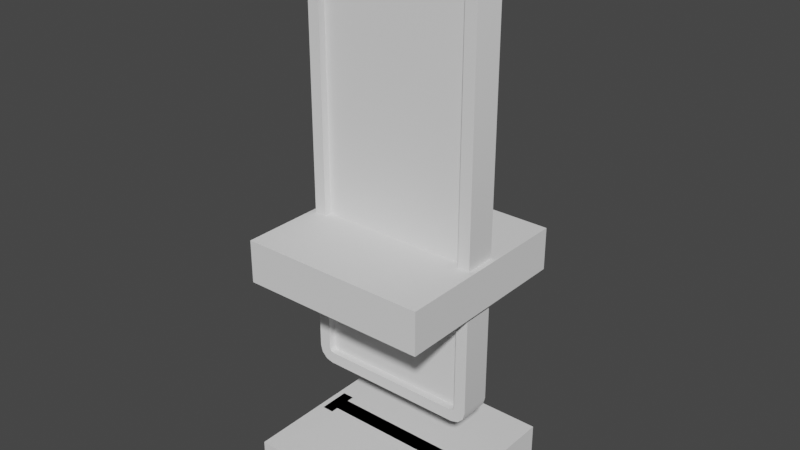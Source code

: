# Source: Grave_WIP.blend  (saved by Blender 3.3.6; exported with 4.5.12 LTS)
import bpy
from mathutils import Matrix  # noqa: F401  (used for matrix-valued properties, if any)

bpy.ops.wm.read_factory_settings(use_empty=True)
scene = bpy.context.scene
scene.name = 'Scene'

# ---- collections
col_collection = bpy.data.collections.new('Collection'); scene.collection.children.link(col_collection)

# ---- node groups
ng_auto_smooth = bpy.data.node_groups.new('Auto Smooth', 'GeometryNodeTree')
_s = ng_auto_smooth.interface.new_socket(name='Geometry', in_out='OUTPUT', socket_type='NodeSocketGeometry')
_s = ng_auto_smooth.interface.new_socket(name='Geometry', in_out='INPUT', socket_type='NodeSocketGeometry')
_s = ng_auto_smooth.interface.new_socket(name='Angle', in_out='INPUT', socket_type='NodeSocketFloat')
_s.subtype = 'ANGLE'
_s.min_value = 0.0
_s.max_value = 3.142
ng_auto_smooth.is_modifier = True
_N = ng_auto_smooth.nodes; _L = ng_auto_smooth.links
n0 = _N.new('NodeGroupOutput'); n0.name = 'Group Output'; n0.location = (480, -100)
n1 = _N.new('NodeGroupInput'); n1.name = 'Group Input'; n1.location = (-420, -300)
n2 = _N.new('NodeGroupInput'); n2.name = 'Group Input.001'; n2.location = (-60, -100)
n3 = _N.new('GeometryNodeSetShadeSmooth'); n3.name = 'Set Shade Smooth'; n3.location = (120, -100)
n3.domain = 'EDGE'
n4 = _N.new('GeometryNodeSetShadeSmooth'); n4.name = 'Set Shade Smooth.001'; n4.location = (300, -100)
n5 = _N.new('GeometryNodeInputMeshEdgeAngle'); n5.name = 'Edge Angle'; n5.location = (-420, -220)
n6 = _N.new('GeometryNodeInputEdgeSmooth'); n6.name = 'Is Edge Smooth'; n6.location = (-60, -160)
n7 = _N.new('GeometryNodeInputShadeSmooth'); n7.name = 'Is Face Smooth'; n7.location = (-240, -340)
n8 = _N.new('FunctionNodeBooleanMath'); n8.name = 'Boolean Math'; n8.location = (-60, -220)
n9 = _N.new('FunctionNodeCompare'); n9.name = 'Compare'; n9.location = (-240, -180)
n9.operation = 'LESS_EQUAL'
_L.new(n5.outputs[0], n9.inputs[0])
_L.new(n4.outputs[0], n0.inputs[0])
_L.new(n1.outputs[1], n9.inputs[1])
_L.new(n9.outputs[0], n8.inputs[0])
_L.new(n7.outputs[0], n8.inputs[1])
_L.new(n2.outputs[0], n3.inputs[0])
_L.new(n6.outputs[0], n3.inputs[1])
_L.new(n3.outputs[0], n4.inputs[0])
_L.new(n8.outputs[0], n3.inputs[2])
n0.is_active_output = True

# ---- world
world_world = bpy.data.worlds.new('World'); scene.world = world_world
world_world.use_nodes = True; world_world.node_tree.nodes.clear()
_N = world_world.node_tree.nodes; _L = world_world.node_tree.links
n0 = _N.new('ShaderNodeOutputWorld'); n0.name = 'World Output'; n0.location = (300, 300)
n1 = _N.new('ShaderNodeBackground'); n1.name = 'Background'; n1.location = (10, 300)
n1.inputs[0].default_value = (0.05088, 0.05088, 0.05088, 1.0)
_L.new(n1.outputs[0], n0.inputs[0])
n0.is_active_output = True
world_world.color = (0.05088, 0.05088, 0.05088)
world_world.use_sun_shadow = False
world_world.sun_shadow_jitter_overblur = 0.0

# ---- meshes
me_cube_001 = bpy.data.meshes.new('Cube.001')
me_cube_001.from_pydata([(-0.1702, -1.0, 1.389), (-0.8644, -1.0, 1.097), (-0.4639, -1.0, 1.36), (-0.6964, -1.0, 1.285), (-0.8264, -1.0, 1.19), (-0.8644, 1.0, 1.097), (-0.1702, 1.0, 1.389), (-0.8264, 1.0, 1.19), (-0.6964, 1.0, 1.285), (-0.4639, 1.0, 1.36), (0.8644, -1.0, 1.097), (0.1702, -1.0, 1.389), (0.8264, -1.0, 1.19), (0.6964, -1.0, 1.285), (0.4639, -1.0, 1.36), (0.1702, 1.0, 1.389), (0.8644, 1.0, 1.097), (0.4639, 1.0, 1.36), (0.6964, 1.0, 1.285), (0.8264, 1.0, 1.19), (-0.8644, -1.0, -1.0), (-0.814, -1.0, -1.051), (-0.8559, -1.0, -1.032), (-0.8457, -1.0, -1.042), (-0.814, 1.0, -1.051), (-0.8644, 1.0, -1.0), (-0.8457, 1.0, -1.042), (-0.8559, 1.0, -1.032), (0.814, -1.0, -1.051), (0.8644, -1.0, -1.0), (0.8457, -1.0, -1.042), (0.8559, -1.0, -1.032), (0.8644, 1.0, -1.0), (0.814, 1.0, -1.051), (0.8559, 1.0, -1.032), (0.8457, 1.0, -1.042), (-0.4918, -1.0, 1.494), (-0.1767, -1.0, 1.524), (-0.1767, 1.0, 1.524), (-0.4918, 1.0, 1.494), (-0.7589, -1.0, 1.407), (-0.7589, 1.0, 1.407), (-0.9373, -1.0, 1.277), (-0.9373, 1.0, 1.277), (-1.0, -1.0, 1.124), (-1.0, 1.0, 1.124), (0.4918, 1.0, 1.494), (0.1767, 1.0, 1.524), (0.1767, -1.0, 1.524), (0.4918, -1.0, 1.494), (0.7589, 1.0, 1.407), (0.7589, -1.0, 1.407), (0.9373, 1.0, 1.277), (0.9373, -1.0, 1.277), (1.0, 1.0, 1.124), (1.0, -1.0, 1.124), (-1.0, 1.0, -1.018), (-1.0, -1.0, -1.018), (1.0, -1.0, -1.018), (1.0, 1.0, -1.018), (-0.9159, 1.0, -1.164), (-0.8318, 1.0, -1.186), (-0.8318, -1.0, -1.186), (-0.9159, -1.0, -1.164), (-0.9775, 1.0, -1.102), (-0.9775, -1.0, -1.102), (0.9159, -1.0, -1.164), (0.8318, -1.0, -1.186), (0.8318, 1.0, -1.186), (0.9159, 1.0, -1.164), (0.9775, -1.0, -1.102), (0.9775, 1.0, -1.102), (-0.4639, -0.5144, 1.36), (-0.1702, -0.5144, 1.389), (-0.1702, 0.5144, 1.389), (-0.4639, 0.5144, 1.36), (-0.6964, -0.5144, 1.285), (-0.6964, 0.5144, 1.285), (-0.8264, -0.5144, 1.19), (-0.8264, 0.5144, 1.19), (-0.8644, -0.5144, 1.097), (-0.8644, 0.5144, 1.097), (0.4639, 0.5144, 1.36), (0.1702, 0.5144, 1.389), (0.1702, -0.5144, 1.389), (0.4639, -0.5144, 1.36), (0.6964, 0.5144, 1.285), (0.6964, -0.5144, 1.285), (0.8264, 0.5144, 1.19), (0.8264, -0.5144, 1.19), (0.8644, 0.5144, 1.097), (0.8644, -0.5144, 1.097), (-0.8644, 0.5144, -1.0), (-0.8644, -0.5144, -1.0), (0.8644, -0.5144, -1.0), (0.8644, 0.5144, -1.0), (-0.8457, 0.5144, -1.042), (-0.814, 0.5144, -1.051), (-0.814, -0.5144, -1.051), (-0.8457, -0.5144, -1.042), (-0.8559, 0.5144, -1.032), (-0.8559, -0.5144, -1.032), (0.8457, -0.5144, -1.042), (0.814, -0.5144, -1.051), (0.814, 0.5144, -1.051), (0.8457, 0.5144, -1.042), (0.8559, -0.5144, -1.032), (0.8559, 0.5144, -1.032)], [], [(3, 4, 78, 76), (57, 44, 45, 56), (1, 20, 93, 80), (47, 38, 37, 48), (61, 68, 67, 62), (37, 38, 39, 36), (36, 39, 41, 40), (40, 41, 43, 42), (42, 43, 45, 44), (47, 48, 49, 46), (46, 49, 51, 50), (50, 51, 53, 52), (52, 53, 55, 54), (61, 62, 63, 60), (60, 63, 65, 64), (64, 65, 57, 56), (67, 68, 69, 66), (66, 69, 71, 70), (70, 71, 59, 58), (59, 54, 55, 58), (2, 0, 37, 36), (6, 9, 39, 38), (3, 2, 36, 40), (9, 8, 41, 39), (4, 3, 40, 42), (8, 7, 43, 41), (1, 4, 42, 44), (7, 5, 45, 43), (17, 15, 47, 46), (11, 14, 49, 48), (18, 17, 46, 50), (14, 13, 51, 49), (19, 18, 50, 52), (13, 12, 53, 51), (16, 19, 52, 54), (12, 10, 55, 53), (5, 25, 56, 45), (20, 1, 44, 57), (15, 6, 38, 47), (0, 11, 48, 37), (10, 29, 58, 55), (32, 16, 54, 59), (26, 24, 61, 60), (21, 23, 63, 62), (27, 26, 60, 64), (23, 22, 65, 63), (25, 27, 64, 56), (22, 20, 57, 65), (30, 28, 67, 66), (33, 35, 69, 68), (31, 30, 66, 70), (35, 34, 71, 69), (29, 31, 70, 58), (34, 32, 59, 71), (24, 33, 68, 61), (28, 21, 62, 67), (92, 81, 79, 77, 75, 74, 83, 82, 86, 88, 90, 95, 107, 105, 104, 97, 96, 100), (94, 91, 89, 87, 85, 84, 73, 72, 76, 78, 80, 93, 101, 99, 98, 103, 102, 106), (34, 35, 105, 107), (6, 15, 83, 74), (7, 8, 77, 79), (31, 29, 94, 106), (11, 0, 73, 84), (4, 1, 80, 78), (32, 34, 107, 95), (29, 10, 91, 94), (5, 7, 79, 81), (33, 24, 97, 104), (16, 32, 95, 90), (15, 17, 82, 83), (21, 28, 103, 98), (24, 26, 96, 97), (14, 11, 84, 85), (23, 21, 98, 99), (17, 18, 86, 82), (26, 27, 100, 96), (13, 14, 85, 87), (22, 23, 99, 101), (18, 19, 88, 86), (27, 25, 92, 100), (12, 13, 87, 89), (0, 2, 72, 73), (20, 22, 101, 93), (19, 16, 90, 88), (9, 6, 74, 75), (28, 30, 102, 103), (10, 12, 89, 91), (2, 3, 76, 72), (35, 33, 104, 105), (25, 5, 81, 92), (8, 9, 75, 77), (30, 31, 106, 102)])
_uv = me_cube_001.uv_layers.new(name='UVMap')
_uv.uv.foreach_set('vector', [0.6168, 0.9621, 0.6166, 0.9783, 0.6166, 0.9783, 0.6168, 0.9621, 0.375, 0.0, 0.625, 0.0, 0.625, 0.25, 0.375, 0.25, 0.6129, 0.983, 0.3851, 0.983, 0.3851, 0.983, 0.6129, 0.983, 0.625, 0.3971, 0.625, 0.3529, 0.625, 0.3087, 0.625, 0.4413, 0.146, 0.5, 0.354, 0.5, 0.354, 0.75, 0.146, 0.75, 0.625, 0.3087, 0.625, 0.3529, 0.625, 0.3135, 0.625, 0.1906, 0.625, 0.1906, 0.625, 0.3135, 0.625, 0.26, 0.625, 0.0, 0.625, 0.0, 0.625, 0.26, 0.625, 0.2526, 0.625, 0.0, 0.625, 0.0, 0.625, 0.2526, 0.625, 0.25, 0.625, 0.0, 0.625, 0.3971, 0.625, 0.4413, 0.625, 0.5594, 0.625, 0.4365, 0.625, 0.4365, 0.625, 0.5594, 0.625, 0.75, 0.625, 0.49, 0.625, 0.49, 0.625, 0.75, 0.625, 0.75, 0.625, 0.4974, 0.625, 0.4974, 0.625, 0.75, 0.625, 0.75, 0.625, 0.5, 0.146, 0.5, 0.146, 0.75, 0.1355, 0.75, 0.1355, 0.5, 0.1355, 0.5, 0.1355, 0.75, 0.125, 0.75, 0.125, 0.5, 0.375, 0.25, 0.375, 0.0, 0.375, 0.0, 0.375, 0.25, 0.354, 0.75, 0.354, 0.5, 0.3645, 0.5, 0.3645, 0.75, 0.3645, 0.75, 0.3645, 0.5, 0.375, 0.5, 0.375, 0.75, 0.375, 0.75, 0.375, 0.5, 0.375, 0.5, 0.375, 0.75, 0.375, 0.5, 0.625, 0.5, 0.625, 0.75, 0.375, 0.75, 0.6163, 0.933, 0.6156, 0.8963, 0.625, 0.8971, 0.625, 0.9365, 0.6156, 0.3534, 0.6163, 0.3139, 0.625, 0.3135, 0.625, 0.3529, 0.6168, 0.9621, 0.6163, 0.933, 0.625, 0.9365, 0.625, 0.9699, 0.6163, 0.3139, 0.6168, 0.2774, 0.625, 0.26, 0.625, 0.3135, 0.6166, 0.9783, 0.6168, 0.9621, 0.625, 0.9699, 0.625, 0.9922, 0.6168, 0.2774, 0.6166, 0.2658, 0.625, 0.2526, 0.625, 0.26, 0.6129, 0.983, 0.6166, 0.9783, 0.625, 0.9922, 0.625, 1.0, 0.6166, 0.2658, 0.6129, 0.2641, 0.625, 0.25, 0.625, 0.2526, 0.6163, 0.4361, 0.6156, 0.3966, 0.625, 0.3971, 0.625, 0.4365, 0.6156, 0.8537, 0.6163, 0.817, 0.625, 0.8135, 0.625, 0.8529, 0.6168, 0.4726, 0.6163, 0.4361, 0.625, 0.4365, 0.625, 0.49, 0.6163, 0.817, 0.6168, 0.7879, 0.625, 0.7801, 0.625, 0.8135, 0.6166, 0.4842, 0.6168, 0.4726, 0.625, 0.49, 0.625, 0.4974, 0.6168, 0.7879, 0.6166, 0.7717, 0.625, 0.7578, 0.625, 0.7801, 0.6129, 0.4859, 0.6166, 0.4842, 0.625, 0.4974, 0.625, 0.5, 0.6166, 0.7717, 0.6129, 0.767, 0.625, 0.75, 0.625, 0.7578, 0.6129, 0.2641, 0.3851, 0.2669, 0.375, 0.25, 0.625, 0.25, 0.3851, 0.983, 0.6129, 0.983, 0.625, 1.0, 0.375, 1.0, 0.6156, 0.3966, 0.6156, 0.3534, 0.625, 0.3529, 0.625, 0.3971, 0.6156, 0.8963, 0.6156, 0.8537, 0.625, 0.8529, 0.625, 0.8971, 0.6129, 0.767, 0.3851, 0.767, 0.375, 0.75, 0.625, 0.75, 0.3851, 0.4831, 0.6129, 0.4859, 0.625, 0.5, 0.375, 0.5, 0.383, 0.2693, 0.3834, 0.2732, 0.375, 0.271, 0.375, 0.2605, 0.3834, 0.9767, 0.383, 0.9807, 0.375, 0.9895, 0.375, 0.979, 0.3833, 0.268, 0.383, 0.2693, 0.375, 0.2605, 0.375, 0.2528, 0.383, 0.9807, 0.3833, 0.982, 0.375, 0.9972, 0.375, 0.9895, 0.3851, 0.2669, 0.3833, 0.268, 0.375, 0.2528, 0.375, 0.25, 0.3833, 0.982, 0.3851, 0.983, 0.375, 1.0, 0.375, 0.9972, 0.383, 0.7693, 0.3834, 0.7733, 0.375, 0.771, 0.375, 0.7605, 0.3834, 0.4768, 0.383, 0.4807, 0.375, 0.4895, 0.375, 0.479, 0.3833, 0.768, 0.383, 0.7693, 0.375, 0.7605, 0.375, 0.7528, 0.383, 0.4807, 0.3833, 0.482, 0.375, 0.4972, 0.375, 0.4895, 0.3851, 0.767, 0.3833, 0.768, 0.375, 0.7528, 0.375, 0.75, 0.3833, 0.482, 0.3851, 0.4831, 0.375, 0.5, 0.375, 0.4972, 0.3834, 0.2732, 0.3834, 0.4768, 0.375, 0.479, 0.375, 0.271, 0.3834, 0.7733, 0.3834, 0.9767, 0.375, 0.979, 0.375, 0.771, 0.3851, 0.2669, 0.6129, 0.2641, 0.6166, 0.2658, 0.6168, 0.2774, 0.6163, 0.3139, 0.6156, 0.3534, 0.6156, 0.3966, 0.6163, 0.4361, 0.6168, 0.4726, 0.6166, 0.4842, 0.6129, 0.4859, 0.3851, 0.4831, 0.3833, 0.482, 0.383, 0.4807, 0.3834, 0.4768, 0.3834, 0.2732, 0.383, 0.2693, 0.3833, 0.268, 0.3851, 0.767, 0.6129, 0.767, 0.6166, 0.7717, 0.6168, 0.7879, 0.6163, 0.817, 0.6156, 0.8537, 0.6156, 0.8963, 0.6163, 0.933, 0.6168, 0.9621, 0.6166, 0.9783, 0.6129, 0.983, 0.3851, 0.983, 0.3833, 0.982, 0.383, 0.9807, 0.3834, 0.9767, 0.3834, 0.7733, 0.383, 0.7693, 0.3833, 0.768, 0.3833, 0.482, 0.383, 0.4807, 0.383, 0.4807, 0.3833, 0.482, 0.6156, 0.3534, 0.6156, 0.3966, 0.6156, 0.3966, 0.6156, 0.3534, 0.6166, 0.2658, 0.6168, 0.2774, 0.6168, 0.2774, 0.6166, 0.2658, 0.3833, 0.768, 0.3851, 0.767, 0.3851, 0.767, 0.3833, 0.768, 0.6156, 0.8537, 0.6156, 0.8963, 0.6156, 0.8963, 0.6156, 0.8537, 0.6166, 0.9783, 0.6129, 0.983, 0.6129, 0.983, 0.6166, 0.9783, 0.3851, 0.4831, 0.3833, 0.482, 0.3833, 0.482, 0.3851, 0.4831, 0.3851, 0.767, 0.6129, 0.767, 0.6129, 0.767, 0.3851, 0.767, 0.6129, 0.2641, 0.6166, 0.2658, 0.6166, 0.2658, 0.6129, 0.2641, 0.3834, 0.4768, 0.3834, 0.2732, 0.3834, 0.2732, 0.3834, 0.4768, 0.6129, 0.4859, 0.3851, 0.4831, 0.3851, 0.4831, 0.6129, 0.4859, 0.6156, 0.3966, 0.6163, 0.4361, 0.6163, 0.4361, 0.6156, 0.3966, 0.3834, 0.9767, 0.3834, 0.7733, 0.3834, 0.7733, 0.3834, 0.9767, 0.3834, 0.2732, 0.383, 0.2693, 0.383, 0.2693, 0.3834, 0.2732, 0.6163, 0.817, 0.6156, 0.8537, 0.6156, 0.8537, 0.6163, 0.817, 0.383, 0.9807, 0.3834, 0.9767, 0.3834, 0.9767, 0.383, 0.9807, 0.6163, 0.4361, 0.6168, 0.4726, 0.6168, 0.4726, 0.6163, 0.4361, 0.383, 0.2693, 0.3833, 0.268, 0.3833, 0.268, 0.383, 0.2693, 0.6168, 0.7879, 0.6163, 0.817, 0.6163, 0.817, 0.6168, 0.7879, 0.3833, 0.982, 0.383, 0.9807, 0.383, 0.9807, 0.3833, 0.982, 0.6168, 0.4726, 0.6166, 0.4842, 0.6166, 0.4842, 0.6168, 0.4726, 0.3833, 0.268, 0.3851, 0.2669, 0.3851, 0.2669, 0.3833, 0.268, 0.6166, 0.7717, 0.6168, 0.7879, 0.6168, 0.7879, 0.6166, 0.7717, 0.6156, 0.8963, 0.6163, 0.933, 0.6163, 0.933, 0.6156, 0.8963, 0.3851, 0.983, 0.3833, 0.982, 0.3833, 0.982, 0.3851, 0.983, 0.6166, 0.4842, 0.6129, 0.4859, 0.6129, 0.4859, 0.6166, 0.4842, 0.6163, 0.3139, 0.6156, 0.3534, 0.6156, 0.3534, 0.6163, 0.3139, 0.3834, 0.7733, 0.383, 0.7693, 0.383, 0.7693, 0.3834, 0.7733, 0.6129, 0.767, 0.6166, 0.7717, 0.6166, 0.7717, 0.6129, 0.767, 0.6163, 0.933, 0.6168, 0.9621, 0.6168, 0.9621, 0.6163, 0.933, 0.383, 0.4807, 0.3834, 0.4768, 0.3834, 0.4768, 0.383, 0.4807, 0.3851, 0.2669, 0.6129, 0.2641, 0.6129, 0.2641, 0.3851, 0.2669, 0.6168, 0.2774, 0.6163, 0.3139, 0.6163, 0.3139, 0.6168, 0.2774, 0.383, 0.7693, 0.3833, 0.768, 0.3833, 0.768, 0.383, 0.7693])
me_cube_001.update()
me_cube_002 = bpy.data.meshes.new('Cube.002')
me_cube_002.from_pydata([(-1.0, -1.0, -1.0), (-1.0, -1.0, 1.0), (-1.0, 1.0, -1.0), (-1.0, 1.0, 1.0), (1.0, -1.0, -1.0), (1.0, -1.0, 1.0), (1.0, 1.0, -1.0), (1.0, 1.0, 1.0)], [], [(0, 1, 3, 2), (2, 3, 7, 6), (6, 7, 5, 4), (4, 5, 1, 0), (2, 6, 4, 0), (7, 3, 1, 5)])
_uv = me_cube_002.uv_layers.new(name='UVMap')
_uv.uv.foreach_set('vector', [0.375, 0.0, 0.625, 0.0, 0.625, 0.25, 0.375, 0.25, 0.375, 0.25, 0.625, 0.25, 0.625, 0.5, 0.375, 0.5, 0.375, 0.5, 0.625, 0.5, 0.625, 0.75, 0.375, 0.75, 0.375, 0.75, 0.625, 0.75, 0.625, 1.0, 0.375, 1.0, 0.125, 0.5, 0.375, 0.5, 0.375, 0.75, 0.125, 0.75, 0.625, 0.5, 0.875, 0.5, 0.875, 0.75, 0.625, 0.75])
me_cube_002.update()
me_cube_003 = bpy.data.meshes.new('Cube.003')
me_cube_003.from_pydata([(-0.1702, -1.0, 4.615), (-0.8644, -1.0, 4.323), (-0.4639, -1.0, 4.587), (-0.6964, -1.0, 4.511), (-0.8264, -1.0, 4.416), (-0.8644, 1.0, 4.323), (-0.1702, 1.0, 4.615), (-0.8264, 1.0, 4.416), (-0.6964, 1.0, 4.511), (-0.4639, 1.0, 4.587), (0.8644, -1.0, 4.323), (0.1702, -1.0, 4.615), (0.8264, -1.0, 4.416), (0.6964, -1.0, 4.511), (0.4639, -1.0, 4.587), (0.1702, 1.0, 4.615), (0.8644, 1.0, 4.323), (0.4639, 1.0, 4.587), (0.6964, 1.0, 4.511), (0.8264, 1.0, 4.416), (-0.8644, -1.0, -0.08058), (-0.814, -1.0, -0.131), (-0.8559, -1.0, -0.1123), (-0.8457, -1.0, -0.1225), (-0.814, 1.0, -0.131), (-0.8644, 1.0, -0.08058), (-0.8457, 1.0, -0.1225), (-0.8559, 1.0, -0.1123), (0.814, -1.0, -0.131), (0.8644, -1.0, -0.08058), (0.8457, -1.0, -0.1225), (0.8559, -1.0, -0.1123), (0.8644, 1.0, -0.08058), (0.814, 1.0, -0.131), (0.8559, 1.0, -0.1123), (0.8457, 1.0, -0.1225), (-0.4918, -1.0, 4.72), (-0.1767, -1.0, 4.751), (-0.1767, 1.0, 4.751), (-0.4918, 1.0, 4.72), (-0.7589, -1.0, 4.633), (-0.7589, 1.0, 4.633), (-0.9373, -1.0, 4.503), (-0.9373, 1.0, 4.503), (-1.0, -1.0, 4.35), (-1.0, 1.0, 4.35), (0.4918, 1.0, 4.72), (0.1767, 1.0, 4.751), (0.1767, -1.0, 4.751), (0.4918, -1.0, 4.72), (0.7589, 1.0, 4.633), (0.7589, -1.0, 4.633), (0.9373, 1.0, 4.503), (0.9373, -1.0, 4.503), (1.0, 1.0, 4.35), (1.0, -1.0, 4.35), (-1.0, 1.0, -0.09843), (-1.0, -1.0, -0.09843), (1.0, -1.0, -0.09843), (1.0, 1.0, -0.09843), (-0.9159, 1.0, -0.2441), (-0.8318, 1.0, -0.2666), (-0.8318, -1.0, -0.2666), (-0.9159, -1.0, -0.2441), (-0.9775, 1.0, -0.1825), (-0.9775, -1.0, -0.1825), (0.9159, -1.0, -0.2441), (0.8318, -1.0, -0.2666), (0.8318, 1.0, -0.2666), (0.9159, 1.0, -0.2441), (0.9775, -1.0, -0.1825), (0.9775, 1.0, -0.1825), (-0.4639, -0.5303, 4.587), (-0.1702, -0.5303, 4.615), (-0.1702, 0.5303, 4.615), (-0.4639, 0.5303, 4.587), (-0.6964, -0.5303, 4.511), (-0.6964, 0.5303, 4.511), (-0.8264, -0.5303, 4.416), (-0.8264, 0.5303, 4.416), (-0.8644, -0.5303, 4.323), (-0.8644, 0.5303, 4.323), (0.4639, 0.5303, 4.587), (0.1702, 0.5303, 4.615), (0.1702, -0.5303, 4.615), (0.4639, -0.5303, 4.587), (0.6964, 0.5303, 4.511), (0.6964, -0.5303, 4.511), (0.8264, 0.5303, 4.416), (0.8264, -0.5303, 4.416), (0.8644, 0.5303, 4.323), (0.8644, -0.5303, 4.323), (-0.8644, 0.5303, -0.08058), (-0.8644, -0.5303, -0.08058), (0.8644, -0.5303, -0.08058), (0.8644, 0.5303, -0.08058), (-0.8457, 0.5303, -0.1225), (-0.814, 0.5303, -0.131), (-0.814, -0.5303, -0.131), (-0.8457, -0.5303, -0.1225), (-0.8559, 0.5303, -0.1123), (-0.8559, -0.5303, -0.1123), (0.8457, -0.5303, -0.1225), (0.814, -0.5303, -0.131), (0.814, 0.5303, -0.131), (0.8457, 0.5303, -0.1225), (0.8559, -0.5303, -0.1123), (0.8559, 0.5303, -0.1123)], [], [(3, 4, 78, 76), (57, 44, 45, 56), (1, 20, 93, 80), (47, 38, 37, 48), (61, 68, 67, 62), (37, 38, 39, 36), (36, 39, 41, 40), (40, 41, 43, 42), (42, 43, 45, 44), (47, 48, 49, 46), (46, 49, 51, 50), (50, 51, 53, 52), (52, 53, 55, 54), (61, 62, 63, 60), (60, 63, 65, 64), (64, 65, 57, 56), (67, 68, 69, 66), (66, 69, 71, 70), (70, 71, 59, 58), (59, 54, 55, 58), (2, 0, 37, 36), (6, 9, 39, 38), (3, 2, 36, 40), (9, 8, 41, 39), (4, 3, 40, 42), (8, 7, 43, 41), (1, 4, 42, 44), (7, 5, 45, 43), (17, 15, 47, 46), (11, 14, 49, 48), (18, 17, 46, 50), (14, 13, 51, 49), (19, 18, 50, 52), (13, 12, 53, 51), (16, 19, 52, 54), (12, 10, 55, 53), (5, 25, 56, 45), (20, 1, 44, 57), (15, 6, 38, 47), (0, 11, 48, 37), (10, 29, 58, 55), (32, 16, 54, 59), (26, 24, 61, 60), (21, 23, 63, 62), (27, 26, 60, 64), (23, 22, 65, 63), (25, 27, 64, 56), (22, 20, 57, 65), (30, 28, 67, 66), (33, 35, 69, 68), (31, 30, 66, 70), (35, 34, 71, 69), (29, 31, 70, 58), (34, 32, 59, 71), (24, 33, 68, 61), (28, 21, 62, 67), (92, 81, 79, 77, 75, 74, 83, 82, 86, 88, 90, 95, 107, 105, 104, 97, 96, 100), (94, 91, 89, 87, 85, 84, 73, 72, 76, 78, 80, 93, 101, 99, 98, 103, 102, 106), (34, 35, 105, 107), (6, 15, 83, 74), (7, 8, 77, 79), (31, 29, 94, 106), (11, 0, 73, 84), (4, 1, 80, 78), (32, 34, 107, 95), (29, 10, 91, 94), (5, 7, 79, 81), (33, 24, 97, 104), (16, 32, 95, 90), (15, 17, 82, 83), (21, 28, 103, 98), (24, 26, 96, 97), (14, 11, 84, 85), (23, 21, 98, 99), (17, 18, 86, 82), (26, 27, 100, 96), (13, 14, 85, 87), (22, 23, 99, 101), (18, 19, 88, 86), (27, 25, 92, 100), (12, 13, 87, 89), (0, 2, 72, 73), (20, 22, 101, 93), (19, 16, 90, 88), (9, 6, 74, 75), (28, 30, 102, 103), (10, 12, 89, 91), (2, 3, 76, 72), (35, 33, 104, 105), (25, 5, 81, 92), (8, 9, 75, 77), (30, 31, 106, 102)])
me_cube_003.polygons.foreach_set('use_smooth', [True] * 92)
_uv = me_cube_003.uv_layers.new(name='UVMap')
_uv.uv.foreach_set('vector', [0.6168, 0.9621, 0.6166, 0.9783, 0.6166, 0.9783, 0.6168, 0.9621, 0.375, 0.0, 0.625, 0.0, 0.625, 0.25, 0.375, 0.25, 0.6129, 0.983, 0.3851, 0.983, 0.3851, 0.983, 0.6129, 0.983, 0.625, 0.3971, 0.625, 0.3529, 0.625, 0.3087, 0.625, 0.4413, 0.146, 0.5, 0.354, 0.5, 0.354, 0.75, 0.146, 0.75, 0.625, 0.3087, 0.625, 0.3529, 0.625, 0.3135, 0.625, 0.1906, 0.625, 0.1906, 0.625, 0.3135, 0.625, 0.26, 0.625, 0.0, 0.625, 0.0, 0.625, 0.26, 0.625, 0.2526, 0.625, 0.0, 0.625, 0.0, 0.625, 0.2526, 0.625, 0.25, 0.625, 0.0, 0.625, 0.3971, 0.625, 0.4413, 0.625, 0.5594, 0.625, 0.4365, 0.625, 0.4365, 0.625, 0.5594, 0.625, 0.75, 0.625, 0.49, 0.625, 0.49, 0.625, 0.75, 0.625, 0.75, 0.625, 0.4974, 0.625, 0.4974, 0.625, 0.75, 0.625, 0.75, 0.625, 0.5, 0.146, 0.5, 0.146, 0.75, 0.1355, 0.75, 0.1355, 0.5, 0.1355, 0.5, 0.1355, 0.75, 0.125, 0.75, 0.125, 0.5, 0.375, 0.25, 0.375, 0.0, 0.375, 0.0, 0.375, 0.25, 0.354, 0.75, 0.354, 0.5, 0.3645, 0.5, 0.3645, 0.75, 0.3645, 0.75, 0.3645, 0.5, 0.375, 0.5, 0.375, 0.75, 0.375, 0.75, 0.375, 0.5, 0.375, 0.5, 0.375, 0.75, 0.375, 0.5, 0.625, 0.5, 0.625, 0.75, 0.375, 0.75, 0.6163, 0.933, 0.6156, 0.8963, 0.625, 0.8971, 0.625, 0.9365, 0.6156, 0.3534, 0.6163, 0.3139, 0.625, 0.3135, 0.625, 0.3529, 0.6168, 0.9621, 0.6163, 0.933, 0.625, 0.9365, 0.625, 0.9699, 0.6163, 0.3139, 0.6168, 0.2774, 0.625, 0.26, 0.625, 0.3135, 0.6166, 0.9783, 0.6168, 0.9621, 0.625, 0.9699, 0.625, 0.9922, 0.6168, 0.2774, 0.6166, 0.2658, 0.625, 0.2526, 0.625, 0.26, 0.6129, 0.983, 0.6166, 0.9783, 0.625, 0.9922, 0.625, 1.0, 0.6166, 0.2658, 0.6129, 0.2641, 0.625, 0.25, 0.625, 0.2526, 0.6163, 0.4361, 0.6156, 0.3966, 0.625, 0.3971, 0.625, 0.4365, 0.6156, 0.8537, 0.6163, 0.817, 0.625, 0.8135, 0.625, 0.8529, 0.6168, 0.4726, 0.6163, 0.4361, 0.625, 0.4365, 0.625, 0.49, 0.6163, 0.817, 0.6168, 0.7879, 0.625, 0.7801, 0.625, 0.8135, 0.6166, 0.4842, 0.6168, 0.4726, 0.625, 0.49, 0.625, 0.4974, 0.6168, 0.7879, 0.6166, 0.7717, 0.625, 0.7578, 0.625, 0.7801, 0.6129, 0.4859, 0.6166, 0.4842, 0.625, 0.4974, 0.625, 0.5, 0.6166, 0.7717, 0.6129, 0.767, 0.625, 0.75, 0.625, 0.7578, 0.6129, 0.2641, 0.3851, 0.2669, 0.375, 0.25, 0.625, 0.25, 0.3851, 0.983, 0.6129, 0.983, 0.625, 1.0, 0.375, 1.0, 0.6156, 0.3966, 0.6156, 0.3534, 0.625, 0.3529, 0.625, 0.3971, 0.6156, 0.8963, 0.6156, 0.8537, 0.625, 0.8529, 0.625, 0.8971, 0.6129, 0.767, 0.3851, 0.767, 0.375, 0.75, 0.625, 0.75, 0.3851, 0.4831, 0.6129, 0.4859, 0.625, 0.5, 0.375, 0.5, 0.383, 0.2693, 0.3834, 0.2732, 0.375, 0.271, 0.375, 0.2605, 0.3834, 0.9767, 0.383, 0.9807, 0.375, 0.9895, 0.375, 0.979, 0.3833, 0.268, 0.383, 0.2693, 0.375, 0.2605, 0.375, 0.2528, 0.383, 0.9807, 0.3833, 0.982, 0.375, 0.9972, 0.375, 0.9895, 0.3851, 0.2669, 0.3833, 0.268, 0.375, 0.2528, 0.375, 0.25, 0.3833, 0.982, 0.3851, 0.983, 0.375, 1.0, 0.375, 0.9972, 0.383, 0.7693, 0.3834, 0.7733, 0.375, 0.771, 0.375, 0.7605, 0.3834, 0.4768, 0.383, 0.4807, 0.375, 0.4895, 0.375, 0.479, 0.3833, 0.768, 0.383, 0.7693, 0.375, 0.7605, 0.375, 0.7528, 0.383, 0.4807, 0.3833, 0.482, 0.375, 0.4972, 0.375, 0.4895, 0.3851, 0.767, 0.3833, 0.768, 0.375, 0.7528, 0.375, 0.75, 0.3833, 0.482, 0.3851, 0.4831, 0.375, 0.5, 0.375, 0.4972, 0.3834, 0.2732, 0.3834, 0.4768, 0.375, 0.479, 0.375, 0.271, 0.3834, 0.7733, 0.3834, 0.9767, 0.375, 0.979, 0.375, 0.771, 0.3851, 0.2669, 0.6129, 0.2641, 0.6166, 0.2658, 0.6168, 0.2774, 0.6163, 0.3139, 0.6156, 0.3534, 0.6156, 0.3966, 0.6163, 0.4361, 0.6168, 0.4726, 0.6166, 0.4842, 0.6129, 0.4859, 0.3851, 0.4831, 0.3833, 0.482, 0.383, 0.4807, 0.3834, 0.4768, 0.3834, 0.2732, 0.383, 0.2693, 0.3833, 0.268, 0.3851, 0.767, 0.6129, 0.767, 0.6166, 0.7717, 0.6168, 0.7879, 0.6163, 0.817, 0.6156, 0.8537, 0.6156, 0.8963, 0.6163, 0.933, 0.6168, 0.9621, 0.6166, 0.9783, 0.6129, 0.983, 0.3851, 0.983, 0.3833, 0.982, 0.383, 0.9807, 0.3834, 0.9767, 0.3834, 0.7733, 0.383, 0.7693, 0.3833, 0.768, 0.3833, 0.482, 0.383, 0.4807, 0.383, 0.4807, 0.3833, 0.482, 0.6156, 0.3534, 0.6156, 0.3966, 0.6156, 0.3966, 0.6156, 0.3534, 0.6166, 0.2658, 0.6168, 0.2774, 0.6168, 0.2774, 0.6166, 0.2658, 0.3833, 0.768, 0.3851, 0.767, 0.3851, 0.767, 0.3833, 0.768, 0.6156, 0.8537, 0.6156, 0.8963, 0.6156, 0.8963, 0.6156, 0.8537, 0.6166, 0.9783, 0.6129, 0.983, 0.6129, 0.983, 0.6166, 0.9783, 0.3851, 0.4831, 0.3833, 0.482, 0.3833, 0.482, 0.3851, 0.4831, 0.3851, 0.767, 0.6129, 0.767, 0.6129, 0.767, 0.3851, 0.767, 0.6129, 0.2641, 0.6166, 0.2658, 0.6166, 0.2658, 0.6129, 0.2641, 0.3834, 0.4768, 0.3834, 0.2732, 0.3834, 0.2732, 0.3834, 0.4768, 0.6129, 0.4859, 0.3851, 0.4831, 0.3851, 0.4831, 0.6129, 0.4859, 0.6156, 0.3966, 0.6163, 0.4361, 0.6163, 0.4361, 0.6156, 0.3966, 0.3834, 0.9767, 0.3834, 0.7733, 0.3834, 0.7733, 0.3834, 0.9767, 0.3834, 0.2732, 0.383, 0.2693, 0.383, 0.2693, 0.3834, 0.2732, 0.6163, 0.817, 0.6156, 0.8537, 0.6156, 0.8537, 0.6163, 0.817, 0.383, 0.9807, 0.3834, 0.9767, 0.3834, 0.9767, 0.383, 0.9807, 0.6163, 0.4361, 0.6168, 0.4726, 0.6168, 0.4726, 0.6163, 0.4361, 0.383, 0.2693, 0.3833, 0.268, 0.3833, 0.268, 0.383, 0.2693, 0.6168, 0.7879, 0.6163, 0.817, 0.6163, 0.817, 0.6168, 0.7879, 0.3833, 0.982, 0.383, 0.9807, 0.383, 0.9807, 0.3833, 0.982, 0.6168, 0.4726, 0.6166, 0.4842, 0.6166, 0.4842, 0.6168, 0.4726, 0.3833, 0.268, 0.3851, 0.2669, 0.3851, 0.2669, 0.3833, 0.268, 0.6166, 0.7717, 0.6168, 0.7879, 0.6168, 0.7879, 0.6166, 0.7717, 0.6156, 0.8963, 0.6163, 0.933, 0.6163, 0.933, 0.6156, 0.8963, 0.3851, 0.983, 0.3833, 0.982, 0.3833, 0.982, 0.3851, 0.983, 0.6166, 0.4842, 0.6129, 0.4859, 0.6129, 0.4859, 0.6166, 0.4842, 0.6163, 0.3139, 0.6156, 0.3534, 0.6156, 0.3534, 0.6163, 0.3139, 0.3834, 0.7733, 0.383, 0.7693, 0.383, 0.7693, 0.3834, 0.7733, 0.6129, 0.767, 0.6166, 0.7717, 0.6166, 0.7717, 0.6129, 0.767, 0.6163, 0.933, 0.6168, 0.9621, 0.6168, 0.9621, 0.6163, 0.933, 0.383, 0.4807, 0.3834, 0.4768, 0.3834, 0.4768, 0.383, 0.4807, 0.3851, 0.2669, 0.6129, 0.2641, 0.6129, 0.2641, 0.3851, 0.2669, 0.6168, 0.2774, 0.6163, 0.3139, 0.6163, 0.3139, 0.6168, 0.2774, 0.383, 0.7693, 0.3833, 0.768, 0.3833, 0.768, 0.383, 0.7693])
me_cube_003.update()
me_cube_004 = bpy.data.meshes.new('Cube.004')
me_cube_004.from_pydata([(-0.1702, -1.0, 1.389), (-0.8644, -1.0, 1.097), (-0.4639, -1.0, 1.36), (-0.6964, -1.0, 1.285), (-0.8264, -1.0, 1.19), (-0.8644, 1.0, 1.097), (-0.1702, 1.0, 1.389), (-0.8264, 1.0, 1.19), (-0.6964, 1.0, 1.285), (-0.4639, 1.0, 1.36), (0.8644, -1.0, 1.097), (0.1702, -1.0, 1.389), (0.8264, -1.0, 1.19), (0.6964, -1.0, 1.285), (0.4639, -1.0, 1.36), (0.1702, 1.0, 1.389), (0.8644, 1.0, 1.097), (0.4639, 1.0, 1.36), (0.6964, 1.0, 1.285), (0.8264, 1.0, 1.19), (-0.8644, -1.0, -1.0), (-0.814, -1.0, -1.051), (-0.8559, -1.0, -1.032), (-0.8457, -1.0, -1.042), (-0.814, 1.0, -1.051), (-0.8644, 1.0, -1.0), (-0.8457, 1.0, -1.042), (-0.8559, 1.0, -1.032), (0.814, -1.0, -1.051), (0.8644, -1.0, -1.0), (0.8457, -1.0, -1.042), (0.8559, -1.0, -1.032), (0.8644, 1.0, -1.0), (0.814, 1.0, -1.051), (0.8559, 1.0, -1.032), (0.8457, 1.0, -1.042), (-0.4918, -1.0, 1.494), (-0.1767, -1.0, 1.524), (-0.1767, 1.0, 1.524), (-0.4918, 1.0, 1.494), (-0.7589, -1.0, 1.407), (-0.7589, 1.0, 1.407), (-0.9373, -1.0, 1.277), (-0.9373, 1.0, 1.277), (-1.0, -1.0, 1.124), (-1.0, 1.0, 1.124), (0.4918, 1.0, 1.494), (0.1767, 1.0, 1.524), (0.1767, -1.0, 1.524), (0.4918, -1.0, 1.494), (0.7589, 1.0, 1.407), (0.7589, -1.0, 1.407), (0.9373, 1.0, 1.277), (0.9373, -1.0, 1.277), (1.0, 1.0, 1.124), (1.0, -1.0, 1.124), (-1.0, 1.0, -1.018), (-1.0, -1.0, -1.018), (1.0, -1.0, -1.018), (1.0, 1.0, -1.018), (-0.9159, 1.0, -1.164), (-0.8318, 1.0, -1.186), (-0.8318, -1.0, -1.186), (-0.9159, -1.0, -1.164), (-0.9775, 1.0, -1.102), (-0.9775, -1.0, -1.102), (0.9159, -1.0, -1.164), (0.8318, -1.0, -1.186), (0.8318, 1.0, -1.186), (0.9159, 1.0, -1.164), (0.9775, -1.0, -1.102), (0.9775, 1.0, -1.102), (-0.4639, -0.5144, 1.36), (-0.1702, -0.5144, 1.389), (-0.1702, 0.5144, 1.389), (-0.4639, 0.5144, 1.36), (-0.6964, -0.5144, 1.285), (-0.6964, 0.5144, 1.285), (-0.8264, -0.5144, 1.19), (-0.8264, 0.5144, 1.19), (-0.8644, -0.5144, 1.097), (-0.8644, 0.5144, 1.097), (0.4639, 0.5144, 1.36), (0.1702, 0.5144, 1.389), (0.1702, -0.5144, 1.389), (0.4639, -0.5144, 1.36), (0.6964, 0.5144, 1.285), (0.6964, -0.5144, 1.285), (0.8264, 0.5144, 1.19), (0.8264, -0.5144, 1.19), (0.8644, 0.5144, 1.097), (0.8644, -0.5144, 1.097), (-0.8644, 0.5144, -1.0), (-0.8644, -0.5144, -1.0), (0.8644, -0.5144, -1.0), (0.8644, 0.5144, -1.0), (-0.8457, 0.5144, -1.042), (-0.814, 0.5144, -1.051), (-0.814, -0.5144, -1.051), (-0.8457, -0.5144, -1.042), (-0.8559, 0.5144, -1.032), (-0.8559, -0.5144, -1.032), (0.8457, -0.5144, -1.042), (0.814, -0.5144, -1.051), (0.814, 0.5144, -1.051), (0.8457, 0.5144, -1.042), (0.8559, -0.5144, -1.032), (0.8559, 0.5144, -1.032)], [], [(3, 4, 78, 76), (57, 44, 45, 56), (1, 20, 93, 80), (47, 38, 37, 48), (61, 68, 67, 62), (37, 38, 39, 36), (36, 39, 41, 40), (40, 41, 43, 42), (42, 43, 45, 44), (47, 48, 49, 46), (46, 49, 51, 50), (50, 51, 53, 52), (52, 53, 55, 54), (61, 62, 63, 60), (60, 63, 65, 64), (64, 65, 57, 56), (67, 68, 69, 66), (66, 69, 71, 70), (70, 71, 59, 58), (59, 54, 55, 58), (2, 0, 37, 36), (6, 9, 39, 38), (3, 2, 36, 40), (9, 8, 41, 39), (4, 3, 40, 42), (8, 7, 43, 41), (1, 4, 42, 44), (7, 5, 45, 43), (17, 15, 47, 46), (11, 14, 49, 48), (18, 17, 46, 50), (14, 13, 51, 49), (19, 18, 50, 52), (13, 12, 53, 51), (16, 19, 52, 54), (12, 10, 55, 53), (5, 25, 56, 45), (20, 1, 44, 57), (15, 6, 38, 47), (0, 11, 48, 37), (10, 29, 58, 55), (32, 16, 54, 59), (26, 24, 61, 60), (21, 23, 63, 62), (27, 26, 60, 64), (23, 22, 65, 63), (25, 27, 64, 56), (22, 20, 57, 65), (30, 28, 67, 66), (33, 35, 69, 68), (31, 30, 66, 70), (35, 34, 71, 69), (29, 31, 70, 58), (34, 32, 59, 71), (24, 33, 68, 61), (28, 21, 62, 67), (92, 81, 79, 77, 75, 74, 83, 82, 86, 88, 90, 95, 107, 105, 104, 97, 96, 100), (94, 91, 89, 87, 85, 84, 73, 72, 76, 78, 80, 93, 101, 99, 98, 103, 102, 106), (34, 35, 105, 107), (6, 15, 83, 74), (7, 8, 77, 79), (31, 29, 94, 106), (11, 0, 73, 84), (4, 1, 80, 78), (32, 34, 107, 95), (29, 10, 91, 94), (5, 7, 79, 81), (33, 24, 97, 104), (16, 32, 95, 90), (15, 17, 82, 83), (21, 28, 103, 98), (24, 26, 96, 97), (14, 11, 84, 85), (23, 21, 98, 99), (17, 18, 86, 82), (26, 27, 100, 96), (13, 14, 85, 87), (22, 23, 99, 101), (18, 19, 88, 86), (27, 25, 92, 100), (12, 13, 87, 89), (0, 2, 72, 73), (20, 22, 101, 93), (19, 16, 90, 88), (9, 6, 74, 75), (28, 30, 102, 103), (10, 12, 89, 91), (2, 3, 76, 72), (35, 33, 104, 105), (25, 5, 81, 92), (8, 9, 75, 77), (30, 31, 106, 102)])
_uv = me_cube_004.uv_layers.new(name='UVMap')
_uv.uv.foreach_set('vector', [0.6168, 0.9621, 0.6166, 0.9783, 0.6166, 0.9783, 0.6168, 0.9621, 0.375, 0.0, 0.625, 0.0, 0.625, 0.25, 0.375, 0.25, 0.6129, 0.983, 0.3851, 0.983, 0.3851, 0.983, 0.6129, 0.983, 0.625, 0.3971, 0.625, 0.3529, 0.625, 0.3087, 0.625, 0.4413, 0.146, 0.5, 0.354, 0.5, 0.354, 0.75, 0.146, 0.75, 0.625, 0.3087, 0.625, 0.3529, 0.625, 0.3135, 0.625, 0.1906, 0.625, 0.1906, 0.625, 0.3135, 0.625, 0.26, 0.625, 0.0, 0.625, 0.0, 0.625, 0.26, 0.625, 0.2526, 0.625, 0.0, 0.625, 0.0, 0.625, 0.2526, 0.625, 0.25, 0.625, 0.0, 0.625, 0.3971, 0.625, 0.4413, 0.625, 0.5594, 0.625, 0.4365, 0.625, 0.4365, 0.625, 0.5594, 0.625, 0.75, 0.625, 0.49, 0.625, 0.49, 0.625, 0.75, 0.625, 0.75, 0.625, 0.4974, 0.625, 0.4974, 0.625, 0.75, 0.625, 0.75, 0.625, 0.5, 0.146, 0.5, 0.146, 0.75, 0.1355, 0.75, 0.1355, 0.5, 0.1355, 0.5, 0.1355, 0.75, 0.125, 0.75, 0.125, 0.5, 0.375, 0.25, 0.375, 0.0, 0.375, 0.0, 0.375, 0.25, 0.354, 0.75, 0.354, 0.5, 0.3645, 0.5, 0.3645, 0.75, 0.3645, 0.75, 0.3645, 0.5, 0.375, 0.5, 0.375, 0.75, 0.375, 0.75, 0.375, 0.5, 0.375, 0.5, 0.375, 0.75, 0.375, 0.5, 0.625, 0.5, 0.625, 0.75, 0.375, 0.75, 0.6163, 0.933, 0.6156, 0.8963, 0.625, 0.8971, 0.625, 0.9365, 0.6156, 0.3534, 0.6163, 0.3139, 0.625, 0.3135, 0.625, 0.3529, 0.6168, 0.9621, 0.6163, 0.933, 0.625, 0.9365, 0.625, 0.9699, 0.6163, 0.3139, 0.6168, 0.2774, 0.625, 0.26, 0.625, 0.3135, 0.6166, 0.9783, 0.6168, 0.9621, 0.625, 0.9699, 0.625, 0.9922, 0.6168, 0.2774, 0.6166, 0.2658, 0.625, 0.2526, 0.625, 0.26, 0.6129, 0.983, 0.6166, 0.9783, 0.625, 0.9922, 0.625, 1.0, 0.6166, 0.2658, 0.6129, 0.2641, 0.625, 0.25, 0.625, 0.2526, 0.6163, 0.4361, 0.6156, 0.3966, 0.625, 0.3971, 0.625, 0.4365, 0.6156, 0.8537, 0.6163, 0.817, 0.625, 0.8135, 0.625, 0.8529, 0.6168, 0.4726, 0.6163, 0.4361, 0.625, 0.4365, 0.625, 0.49, 0.6163, 0.817, 0.6168, 0.7879, 0.625, 0.7801, 0.625, 0.8135, 0.6166, 0.4842, 0.6168, 0.4726, 0.625, 0.49, 0.625, 0.4974, 0.6168, 0.7879, 0.6166, 0.7717, 0.625, 0.7578, 0.625, 0.7801, 0.6129, 0.4859, 0.6166, 0.4842, 0.625, 0.4974, 0.625, 0.5, 0.6166, 0.7717, 0.6129, 0.767, 0.625, 0.75, 0.625, 0.7578, 0.6129, 0.2641, 0.3851, 0.2669, 0.375, 0.25, 0.625, 0.25, 0.3851, 0.983, 0.6129, 0.983, 0.625, 1.0, 0.375, 1.0, 0.6156, 0.3966, 0.6156, 0.3534, 0.625, 0.3529, 0.625, 0.3971, 0.6156, 0.8963, 0.6156, 0.8537, 0.625, 0.8529, 0.625, 0.8971, 0.6129, 0.767, 0.3851, 0.767, 0.375, 0.75, 0.625, 0.75, 0.3851, 0.4831, 0.6129, 0.4859, 0.625, 0.5, 0.375, 0.5, 0.383, 0.2693, 0.3834, 0.2732, 0.375, 0.271, 0.375, 0.2605, 0.3834, 0.9767, 0.383, 0.9807, 0.375, 0.9895, 0.375, 0.979, 0.3833, 0.268, 0.383, 0.2693, 0.375, 0.2605, 0.375, 0.2528, 0.383, 0.9807, 0.3833, 0.982, 0.375, 0.9972, 0.375, 0.9895, 0.3851, 0.2669, 0.3833, 0.268, 0.375, 0.2528, 0.375, 0.25, 0.3833, 0.982, 0.3851, 0.983, 0.375, 1.0, 0.375, 0.9972, 0.383, 0.7693, 0.3834, 0.7733, 0.375, 0.771, 0.375, 0.7605, 0.3834, 0.4768, 0.383, 0.4807, 0.375, 0.4895, 0.375, 0.479, 0.3833, 0.768, 0.383, 0.7693, 0.375, 0.7605, 0.375, 0.7528, 0.383, 0.4807, 0.3833, 0.482, 0.375, 0.4972, 0.375, 0.4895, 0.3851, 0.767, 0.3833, 0.768, 0.375, 0.7528, 0.375, 0.75, 0.3833, 0.482, 0.3851, 0.4831, 0.375, 0.5, 0.375, 0.4972, 0.3834, 0.2732, 0.3834, 0.4768, 0.375, 0.479, 0.375, 0.271, 0.3834, 0.7733, 0.3834, 0.9767, 0.375, 0.979, 0.375, 0.771, 0.3851, 0.2669, 0.6129, 0.2641, 0.6166, 0.2658, 0.6168, 0.2774, 0.6163, 0.3139, 0.6156, 0.3534, 0.6156, 0.3966, 0.6163, 0.4361, 0.6168, 0.4726, 0.6166, 0.4842, 0.6129, 0.4859, 0.3851, 0.4831, 0.3833, 0.482, 0.383, 0.4807, 0.3834, 0.4768, 0.3834, 0.2732, 0.383, 0.2693, 0.3833, 0.268, 0.3851, 0.767, 0.6129, 0.767, 0.6166, 0.7717, 0.6168, 0.7879, 0.6163, 0.817, 0.6156, 0.8537, 0.6156, 0.8963, 0.6163, 0.933, 0.6168, 0.9621, 0.6166, 0.9783, 0.6129, 0.983, 0.3851, 0.983, 0.3833, 0.982, 0.383, 0.9807, 0.3834, 0.9767, 0.3834, 0.7733, 0.383, 0.7693, 0.3833, 0.768, 0.3833, 0.482, 0.383, 0.4807, 0.383, 0.4807, 0.3833, 0.482, 0.6156, 0.3534, 0.6156, 0.3966, 0.6156, 0.3966, 0.6156, 0.3534, 0.6166, 0.2658, 0.6168, 0.2774, 0.6168, 0.2774, 0.6166, 0.2658, 0.3833, 0.768, 0.3851, 0.767, 0.3851, 0.767, 0.3833, 0.768, 0.6156, 0.8537, 0.6156, 0.8963, 0.6156, 0.8963, 0.6156, 0.8537, 0.6166, 0.9783, 0.6129, 0.983, 0.6129, 0.983, 0.6166, 0.9783, 0.3851, 0.4831, 0.3833, 0.482, 0.3833, 0.482, 0.3851, 0.4831, 0.3851, 0.767, 0.6129, 0.767, 0.6129, 0.767, 0.3851, 0.767, 0.6129, 0.2641, 0.6166, 0.2658, 0.6166, 0.2658, 0.6129, 0.2641, 0.3834, 0.4768, 0.3834, 0.2732, 0.3834, 0.2732, 0.3834, 0.4768, 0.6129, 0.4859, 0.3851, 0.4831, 0.3851, 0.4831, 0.6129, 0.4859, 0.6156, 0.3966, 0.6163, 0.4361, 0.6163, 0.4361, 0.6156, 0.3966, 0.3834, 0.9767, 0.3834, 0.7733, 0.3834, 0.7733, 0.3834, 0.9767, 0.3834, 0.2732, 0.383, 0.2693, 0.383, 0.2693, 0.3834, 0.2732, 0.6163, 0.817, 0.6156, 0.8537, 0.6156, 0.8537, 0.6163, 0.817, 0.383, 0.9807, 0.3834, 0.9767, 0.3834, 0.9767, 0.383, 0.9807, 0.6163, 0.4361, 0.6168, 0.4726, 0.6168, 0.4726, 0.6163, 0.4361, 0.383, 0.2693, 0.3833, 0.268, 0.3833, 0.268, 0.383, 0.2693, 0.6168, 0.7879, 0.6163, 0.817, 0.6163, 0.817, 0.6168, 0.7879, 0.3833, 0.982, 0.383, 0.9807, 0.383, 0.9807, 0.3833, 0.982, 0.6168, 0.4726, 0.6166, 0.4842, 0.6166, 0.4842, 0.6168, 0.4726, 0.3833, 0.268, 0.3851, 0.2669, 0.3851, 0.2669, 0.3833, 0.268, 0.6166, 0.7717, 0.6168, 0.7879, 0.6168, 0.7879, 0.6166, 0.7717, 0.6156, 0.8963, 0.6163, 0.933, 0.6163, 0.933, 0.6156, 0.8963, 0.3851, 0.983, 0.3833, 0.982, 0.3833, 0.982, 0.3851, 0.983, 0.6166, 0.4842, 0.6129, 0.4859, 0.6129, 0.4859, 0.6166, 0.4842, 0.6163, 0.3139, 0.6156, 0.3534, 0.6156, 0.3534, 0.6163, 0.3139, 0.3834, 0.7733, 0.383, 0.7693, 0.383, 0.7693, 0.3834, 0.7733, 0.6129, 0.767, 0.6166, 0.7717, 0.6166, 0.7717, 0.6129, 0.767, 0.6163, 0.933, 0.6168, 0.9621, 0.6168, 0.9621, 0.6163, 0.933, 0.383, 0.4807, 0.3834, 0.4768, 0.3834, 0.4768, 0.383, 0.4807, 0.3851, 0.2669, 0.6129, 0.2641, 0.6129, 0.2641, 0.3851, 0.2669, 0.6168, 0.2774, 0.6163, 0.3139, 0.6163, 0.3139, 0.6168, 0.2774, 0.383, 0.7693, 0.3833, 0.768, 0.3833, 0.768, 0.383, 0.7693])
me_cube_004.update()
me_cube_007 = bpy.data.meshes.new('Cube.007')
me_cube_007.from_pydata([(-1.0, -1.0, -1.0), (-1.0, -1.0, 1.0), (-1.0, 1.0, -1.0), (-1.0, 1.0, 1.0), (1.0, -1.0, -1.0), (1.0, -1.0, 1.0), (1.0, 1.0, -1.0), (1.0, 1.0, 1.0)], [], [(0, 1, 3, 2), (2, 3, 7, 6), (6, 7, 5, 4), (4, 5, 1, 0), (2, 6, 4, 0), (7, 3, 1, 5)])
_uv = me_cube_007.uv_layers.new(name='UVMap')
_uv.uv.foreach_set('vector', [0.375, 0.0, 0.625, 0.0, 0.625, 0.25, 0.375, 0.25, 0.375, 0.25, 0.625, 0.25, 0.625, 0.5, 0.375, 0.5, 0.375, 0.5, 0.625, 0.5, 0.625, 0.75, 0.375, 0.75, 0.375, 0.75, 0.625, 0.75, 0.625, 1.0, 0.375, 1.0, 0.125, 0.5, 0.375, 0.5, 0.375, 0.75, 0.125, 0.75, 0.625, 0.5, 0.875, 0.5, 0.875, 0.75, 0.625, 0.75])
me_cube_007.update()
me_cube_008 = bpy.data.meshes.new('Cube.008')
me_cube_008.from_pydata([(-0.1702, -1.0, 1.389), (-0.8644, -1.0, 1.097), (-0.4639, -1.0, 1.36), (-0.6964, -1.0, 1.285), (-0.8264, -1.0, 1.19), (-0.8644, 1.0, 1.097), (-0.1702, 1.0, 1.389), (-0.8264, 1.0, 1.19), (-0.6964, 1.0, 1.285), (-0.4639, 1.0, 1.36), (0.8644, -1.0, 1.097), (0.1702, -1.0, 1.389), (0.8264, -1.0, 1.19), (0.6964, -1.0, 1.285), (0.4639, -1.0, 1.36), (0.1702, 1.0, 1.389), (0.8644, 1.0, 1.097), (0.4639, 1.0, 1.36), (0.6964, 1.0, 1.285), (0.8264, 1.0, 1.19), (-0.8644, -1.0, -1.0), (-0.814, -1.0, -1.051), (-0.8559, -1.0, -1.032), (-0.8457, -1.0, -1.042), (-0.814, 1.0, -1.051), (-0.8644, 1.0, -1.0), (-0.8457, 1.0, -1.042), (-0.8559, 1.0, -1.032), (0.814, -1.0, -1.051), (0.8644, -1.0, -1.0), (0.8457, -1.0, -1.042), (0.8559, -1.0, -1.032), (0.8644, 1.0, -1.0), (0.814, 1.0, -1.051), (0.8559, 1.0, -1.032), (0.8457, 1.0, -1.042), (-1.0, -1.0, 1.124), (-1.0, 1.0, 1.124), (1.0, 1.0, 1.124), (1.0, -1.0, 1.124), (-1.0, 1.0, -1.018), (-1.0, -1.0, -1.018), (1.0, -1.0, -1.018), (1.0, 1.0, -1.018), (-0.9159, 1.0, -1.164), (-0.8318, 1.0, -1.186), (-0.8318, -1.0, -1.186), (-0.9159, -1.0, -1.164), (-0.9775, 1.0, -1.102), (-0.9775, -1.0, -1.102), (0.9159, -1.0, -1.164), (0.8318, -1.0, -1.186), (0.8318, 1.0, -1.186), (0.9159, 1.0, -1.164), (0.9775, -1.0, -1.102), (0.9775, 1.0, -1.102), (-0.4639, -0.5144, 1.36), (-0.1702, -0.5144, 1.389), (-0.1702, 0.5144, 1.389), (-0.4639, 0.5144, 1.36), (-0.6964, -0.5144, 1.285), (-0.6964, 0.5144, 1.285), (-0.8264, -0.5144, 1.19), (-0.8264, 0.5144, 1.19), (-0.8644, -0.5144, 1.097), (-0.8644, 0.5144, 1.097), (0.4639, 0.5144, 1.36), (0.1702, 0.5144, 1.389), (0.1702, -0.5144, 1.389), (0.4639, -0.5144, 1.36), (0.6964, 0.5144, 1.285), (0.6964, -0.5144, 1.285), (0.8264, 0.5144, 1.19), (0.8264, -0.5144, 1.19), (0.8644, 0.5144, 1.097), (0.8644, -0.5144, 1.097), (-0.8644, 0.5144, -1.0), (-0.8644, -0.5144, -1.0), (0.8644, -0.5144, -1.0), (0.8644, 0.5144, -1.0), (-0.8457, 0.5144, -1.042), (-0.814, 0.5144, -1.051), (-0.814, -0.5144, -1.051), (-0.8457, -0.5144, -1.042), (-0.8559, 0.5144, -1.032), (-0.8559, -0.5144, -1.032), (0.8457, -0.5144, -1.042), (0.814, -0.5144, -1.051), (0.814, 0.5144, -1.051), (0.8457, 0.5144, -1.042), (0.8559, -0.5144, -1.032), (0.8559, 0.5144, -1.032), (-0.4235, -1.0, 1.5), (-0.557, -1.0, 1.473), (-0.4778, -1.0, 1.427), (-0.1082, -1.0, 1.524), (-0.245, -1.0, 1.518), (-0.1734, -1.0, 1.456), (-0.245, 1.0, 1.518), (-0.1082, 1.0, 1.524), (-0.1734, 1.0, 1.456), (-0.557, 1.0, 1.473), (-0.4235, 1.0, 1.5), (-0.4778, 1.0, 1.427), (-0.6937, -1.0, 1.428), (-0.8143, -1.0, 1.367), (-0.7277, -1.0, 1.346), (-0.8143, 1.0, 1.367), (-0.6937, 1.0, 1.428), (-0.7277, 1.0, 1.346), (-0.8819, -1.0, 1.317), (-0.9633, -1.0, 1.213), (-0.8834, -1.0, 1.235), (-0.9633, 1.0, 1.213), (-0.8819, 1.0, 1.317), (-0.8834, 1.0, 1.235), (0.4235, 1.0, 1.5), (0.557, 1.0, 1.473), (0.4778, 1.0, 1.427), (0.1082, 1.0, 1.524), (0.245, 1.0, 1.518), (0.1734, 1.0, 1.456), (0.245, -1.0, 1.518), (0.1082, -1.0, 1.524), (0.1734, -1.0, 1.456), (0.557, -1.0, 1.473), (0.4235, -1.0, 1.5), (0.4778, -1.0, 1.427), (0.6937, 1.0, 1.428), (0.8143, 1.0, 1.367), (0.7277, 1.0, 1.346), (0.8143, -1.0, 1.367), (0.6937, -1.0, 1.428), (0.7277, -1.0, 1.346), (0.8819, 1.0, 1.317), (0.9633, 1.0, 1.213), (0.8834, 1.0, 1.235), (0.9633, -1.0, 1.213), (0.8819, -1.0, 1.317), (0.8834, -1.0, 1.235)], [], [(3, 4, 62, 60), (41, 36, 37, 40), (1, 20, 77, 64), (0, 11, 124, 123, 95, 97), (45, 52, 51, 46), (93, 101, 108, 104), (3, 2, 94, 93, 104, 106), (4, 3, 106, 105, 110, 112), (1, 4, 112, 111, 36), (117, 125, 132, 128), (18, 17, 118, 117, 128, 130), (19, 18, 130, 129, 134, 136), (16, 19, 136, 135, 38), (45, 46, 47, 44), (44, 47, 49, 48), (48, 49, 41, 40), (51, 52, 53, 50), (50, 53, 55, 54), (54, 55, 43, 42), (43, 38, 39, 42), (96, 98, 102, 92), (15, 6, 100, 99, 119, 121), (119, 99, 95, 123), (105, 107, 114, 110), (8, 7, 115, 114, 107, 109), (111, 113, 37, 36), (7, 5, 37, 113, 115), (17, 15, 121, 120, 116, 118), (120, 122, 126, 116), (14, 13, 133, 132, 125, 127), (11, 14, 127, 126, 122, 124), (129, 131, 138, 134), (13, 12, 139, 138, 131, 133), (135, 137, 39, 38), (12, 10, 39, 137, 139), (5, 25, 40, 37), (20, 1, 36, 41), (9, 8, 109, 108, 101, 103), (6, 9, 103, 102, 98, 100), (10, 29, 42, 39), (32, 16, 38, 43), (26, 24, 45, 44), (21, 23, 47, 46), (27, 26, 44, 48), (23, 22, 49, 47), (25, 27, 48, 40), (22, 20, 41, 49), (30, 28, 51, 50), (33, 35, 53, 52), (31, 30, 50, 54), (35, 34, 55, 53), (29, 31, 54, 42), (34, 32, 43, 55), (24, 33, 52, 45), (28, 21, 46, 51), (76, 65, 63, 61, 59, 58, 67, 66, 70, 72, 74, 79, 91, 89, 88, 81, 80, 84), (78, 75, 73, 71, 69, 68, 57, 56, 60, 62, 64, 77, 85, 83, 82, 87, 86, 90), (34, 35, 89, 91), (6, 15, 67, 58), (7, 8, 61, 63), (31, 29, 78, 90), (11, 0, 57, 68), (4, 1, 64, 62), (32, 34, 91, 79), (29, 10, 75, 78), (5, 7, 63, 65), (33, 24, 81, 88), (16, 32, 79, 74), (15, 17, 66, 67), (21, 28, 87, 82), (24, 26, 80, 81), (14, 11, 68, 69), (23, 21, 82, 83), (17, 18, 70, 66), (26, 27, 84, 80), (13, 14, 69, 71), (22, 23, 83, 85), (18, 19, 72, 70), (27, 25, 76, 84), (12, 13, 71, 73), (0, 2, 56, 57), (20, 22, 85, 77), (19, 16, 74, 72), (9, 6, 58, 59), (28, 30, 86, 87), (10, 12, 73, 75), (2, 3, 60, 56), (35, 33, 88, 89), (25, 5, 65, 76), (8, 9, 59, 61), (30, 31, 90, 86), (92, 93, 94), (95, 96, 97), (98, 99, 100), (101, 102, 103), (104, 105, 106), (107, 108, 109), (110, 111, 112), (113, 114, 115), (116, 117, 118), (119, 120, 121), (122, 123, 124), (125, 126, 127), (128, 129, 130), (131, 132, 133), (134, 135, 136), (137, 138, 139), (95, 99, 98, 96), (101, 93, 92, 102), (107, 105, 104, 108), (113, 111, 110, 114), (119, 123, 122, 120), (125, 117, 116, 126), (131, 129, 128, 132), (137, 135, 134, 138), (2, 0, 97, 96, 92, 94)])
me_cube_008.polygons.foreach_set('use_smooth', [True] * 116)
_uv = me_cube_008.uv_layers.new(name='UVMap')
_uv.uv.foreach_set('vector', [0.6168, 0.9621, 0.6166, 0.9783, 0.6166, 0.9783, 0.6168, 0.9621, 0.375, 0.0, 0.625, 0.0, 0.625, 0.25, 0.375, 0.25, 0.6129, 0.983, 0.3851, 0.983, 0.3851, 0.983, 0.6129, 0.983, 0.6156, 0.8963, 0.6156, 0.8537, 0.6203, 0.8533, 0.625, 0.8615, 0.625, 0.8885, 0.6203, 0.8967, 0.146, 0.5, 0.354, 0.5, 0.354, 0.75, 0.146, 0.75, 0.625, 0.1441, 0.625, 0.3005, 0.625, 0.2731, 0.625, 0.04652, 0.6168, 0.9621, 0.6163, 0.933, 0.6206, 0.9347, 0.625, 0.9446, 0.625, 0.9617, 0.6209, 0.966, 0.6166, 0.9783, 0.6168, 0.9621, 0.6209, 0.966, 0.625, 0.9768, 0.625, 0.9852, 0.6209, 0.9854, 0.6129, 0.983, 0.6166, 0.9783, 0.6209, 0.9854, 0.625, 0.9954, 0.625, 1.0, 0.625, 0.4495, 0.625, 0.6059, 0.625, 0.7035, 0.625, 0.4769, 0.6168, 0.4726, 0.6163, 0.4361, 0.6206, 0.4363, 0.625, 0.4495, 0.625, 0.4769, 0.6209, 0.4813, 0.6166, 0.4842, 0.6168, 0.4726, 0.6209, 0.4813, 0.625, 0.4923, 0.625, 0.4951, 0.6209, 0.491, 0.6129, 0.4859, 0.6166, 0.4842, 0.6209, 0.491, 0.625, 0.4985, 0.625, 0.5, 0.146, 0.5, 0.146, 0.75, 0.1355, 0.75, 0.1355, 0.5, 0.1355, 0.5, 0.1355, 0.75, 0.125, 0.75, 0.125, 0.5, 0.375, 0.25, 0.375, 0.0, 0.375, 0.0, 0.375, 0.25, 0.354, 0.75, 0.354, 0.5, 0.3645, 0.5, 0.3645, 0.75, 0.3645, 0.75, 0.3645, 0.5, 0.375, 0.5, 0.375, 0.75, 0.375, 0.75, 0.375, 0.5, 0.375, 0.5, 0.375, 0.75, 0.375, 0.5, 0.625, 0.5, 0.625, 0.75, 0.375, 0.75, 0.625, 0.2831, 0.625, 0.3444, 0.625, 0.3221, 0.625, 0.2162, 0.6156, 0.3966, 0.6156, 0.3534, 0.6203, 0.3532, 0.625, 0.3615, 0.625, 0.3885, 0.6203, 0.3968, 0.625, 0.3885, 0.625, 0.3615, 0.625, 0.3344, 0.625, 0.4156, 0.625, 0.0, 0.625, 0.2577, 0.625, 0.2549, 0.625, 0.0, 0.6168, 0.2774, 0.6166, 0.2658, 0.6209, 0.259, 0.625, 0.2549, 0.625, 0.2577, 0.6209, 0.2687, 0.625, 0.0, 0.625, 0.2515, 0.625, 0.25, 0.625, 0.0, 0.6166, 0.2658, 0.6129, 0.2641, 0.625, 0.25, 0.625, 0.2515, 0.6209, 0.259, 0.6163, 0.4361, 0.6156, 0.3966, 0.6203, 0.3968, 0.625, 0.4056, 0.625, 0.4279, 0.6206, 0.4363, 0.625, 0.4056, 0.625, 0.4669, 0.625, 0.5338, 0.625, 0.4279, 0.6163, 0.817, 0.6168, 0.7879, 0.6209, 0.784, 0.625, 0.7883, 0.625, 0.8054, 0.6206, 0.8153, 0.6156, 0.8537, 0.6163, 0.817, 0.6206, 0.8153, 0.625, 0.8221, 0.625, 0.8444, 0.6203, 0.8533, 0.625, 0.4923, 0.625, 0.75, 0.625, 0.75, 0.625, 0.4951, 0.6168, 0.7879, 0.6166, 0.7717, 0.6209, 0.7646, 0.625, 0.7648, 0.625, 0.7732, 0.6209, 0.784, 0.625, 0.4985, 0.625, 0.75, 0.625, 0.75, 0.625, 0.5, 0.6166, 0.7717, 0.6129, 0.767, 0.625, 0.75, 0.625, 0.7546, 0.6209, 0.7646, 0.6129, 0.2641, 0.3851, 0.2669, 0.375, 0.25, 0.625, 0.25, 0.3851, 0.983, 0.6129, 0.983, 0.625, 1.0, 0.375, 1.0, 0.6163, 0.3139, 0.6168, 0.2774, 0.6209, 0.2687, 0.625, 0.2731, 0.625, 0.3005, 0.6206, 0.3137, 0.6156, 0.3534, 0.6163, 0.3139, 0.6206, 0.3137, 0.625, 0.3221, 0.625, 0.3444, 0.6203, 0.3532, 0.6129, 0.767, 0.3851, 0.767, 0.375, 0.75, 0.625, 0.75, 0.3851, 0.4831, 0.6129, 0.4859, 0.625, 0.5, 0.375, 0.5, 0.383, 0.2693, 0.3834, 0.2732, 0.375, 0.271, 0.375, 0.2605, 0.3834, 0.9767, 0.383, 0.9807, 0.375, 0.9895, 0.375, 0.979, 0.3833, 0.268, 0.383, 0.2693, 0.375, 0.2605, 0.375, 0.2528, 0.383, 0.9807, 0.3833, 0.982, 0.375, 0.9972, 0.375, 0.9895, 0.3851, 0.2669, 0.3833, 0.268, 0.375, 0.2528, 0.375, 0.25, 0.3833, 0.982, 0.3851, 0.983, 0.375, 1.0, 0.375, 0.9972, 0.383, 0.7693, 0.3834, 0.7733, 0.375, 0.771, 0.375, 0.7605, 0.3834, 0.4768, 0.383, 0.4807, 0.375, 0.4895, 0.375, 0.479, 0.3833, 0.768, 0.383, 0.7693, 0.375, 0.7605, 0.375, 0.7528, 0.383, 0.4807, 0.3833, 0.482, 0.375, 0.4972, 0.375, 0.4895, 0.3851, 0.767, 0.3833, 0.768, 0.375, 0.7528, 0.375, 0.75, 0.3833, 0.482, 0.3851, 0.4831, 0.375, 0.5, 0.375, 0.4972, 0.3834, 0.2732, 0.3834, 0.4768, 0.375, 0.479, 0.375, 0.271, 0.3834, 0.7733, 0.3834, 0.9767, 0.375, 0.979, 0.375, 0.771, 0.3851, 0.2669, 0.6129, 0.2641, 0.6166, 0.2658, 0.6168, 0.2774, 0.6163, 0.3139, 0.6156, 0.3534, 0.6156, 0.3966, 0.6163, 0.4361, 0.6168, 0.4726, 0.6166, 0.4842, 0.6129, 0.4859, 0.3851, 0.4831, 0.3833, 0.482, 0.383, 0.4807, 0.3834, 0.4768, 0.3834, 0.2732, 0.383, 0.2693, 0.3833, 0.268, 0.3851, 0.767, 0.6129, 0.767, 0.6166, 0.7717, 0.6168, 0.7879, 0.6163, 0.817, 0.6156, 0.8537, 0.6156, 0.8963, 0.6163, 0.933, 0.6168, 0.9621, 0.6166, 0.9783, 0.6129, 0.983, 0.3851, 0.983, 0.3833, 0.982, 0.383, 0.9807, 0.3834, 0.9767, 0.3834, 0.7733, 0.383, 0.7693, 0.3833, 0.768, 0.3833, 0.482, 0.383, 0.4807, 0.383, 0.4807, 0.3833, 0.482, 0.6156, 0.3534, 0.6156, 0.3966, 0.6156, 0.3966, 0.6156, 0.3534, 0.6166, 0.2658, 0.6168, 0.2774, 0.6168, 0.2774, 0.6166, 0.2658, 0.3833, 0.768, 0.3851, 0.767, 0.3851, 0.767, 0.3833, 0.768, 0.6156, 0.8537, 0.6156, 0.8963, 0.6156, 0.8963, 0.6156, 0.8537, 0.6166, 0.9783, 0.6129, 0.983, 0.6129, 0.983, 0.6166, 0.9783, 0.3851, 0.4831, 0.3833, 0.482, 0.3833, 0.482, 0.3851, 0.4831, 0.3851, 0.767, 0.6129, 0.767, 0.6129, 0.767, 0.3851, 0.767, 0.6129, 0.2641, 0.6166, 0.2658, 0.6166, 0.2658, 0.6129, 0.2641, 0.3834, 0.4768, 0.3834, 0.2732, 0.3834, 0.2732, 0.3834, 0.4768, 0.6129, 0.4859, 0.3851, 0.4831, 0.3851, 0.4831, 0.6129, 0.4859, 0.6156, 0.3966, 0.6163, 0.4361, 0.6163, 0.4361, 0.6156, 0.3966, 0.3834, 0.9767, 0.3834, 0.7733, 0.3834, 0.7733, 0.3834, 0.9767, 0.3834, 0.2732, 0.383, 0.2693, 0.383, 0.2693, 0.3834, 0.2732, 0.6163, 0.817, 0.6156, 0.8537, 0.6156, 0.8537, 0.6163, 0.817, 0.383, 0.9807, 0.3834, 0.9767, 0.3834, 0.9767, 0.383, 0.9807, 0.6163, 0.4361, 0.6168, 0.4726, 0.6168, 0.4726, 0.6163, 0.4361, 0.383, 0.2693, 0.3833, 0.268, 0.3833, 0.268, 0.383, 0.2693, 0.6168, 0.7879, 0.6163, 0.817, 0.6163, 0.817, 0.6168, 0.7879, 0.3833, 0.982, 0.383, 0.9807, 0.383, 0.9807, 0.3833, 0.982, 0.6168, 0.4726, 0.6166, 0.4842, 0.6166, 0.4842, 0.6168, 0.4726, 0.3833, 0.268, 0.3851, 0.2669, 0.3851, 0.2669, 0.3833, 0.268, 0.6166, 0.7717, 0.6168, 0.7879, 0.6168, 0.7879, 0.6166, 0.7717, 0.6156, 0.8963, 0.6163, 0.933, 0.6163, 0.933, 0.6156, 0.8963, 0.3851, 0.983, 0.3833, 0.982, 0.3833, 0.982, 0.3851, 0.983, 0.6166, 0.4842, 0.6129, 0.4859, 0.6129, 0.4859, 0.6166, 0.4842, 0.6163, 0.3139, 0.6156, 0.3534, 0.6156, 0.3534, 0.6163, 0.3139, 0.3834, 0.7733, 0.383, 0.7693, 0.383, 0.7693, 0.3834, 0.7733, 0.6129, 0.767, 0.6166, 0.7717, 0.6166, 0.7717, 0.6129, 0.767, 0.6163, 0.933, 0.6168, 0.9621, 0.6168, 0.9621, 0.6163, 0.933, 0.383, 0.4807, 0.3834, 0.4768, 0.3834, 0.4768, 0.383, 0.4807, 0.3851, 0.2669, 0.6129, 0.2641, 0.6129, 0.2641, 0.3851, 0.2669, 0.6168, 0.2774, 0.6163, 0.3139, 0.6163, 0.3139, 0.6168, 0.2774, 0.383, 0.7693, 0.3833, 0.768, 0.3833, 0.768, 0.383, 0.7693, 0.6245, 0.9363, 0.625, 0.9446, 0.6206, 0.9347, 0.6248, 0.8971, 0.625, 0.9056, 0.6203, 0.8967, 0.625, 0.3444, 0.625, 0.3643, 0.6203, 0.3532, 0.625, 0.3005, 0.625, 0.3314, 0.6206, 0.3137, 0.6244, 0.9692, 0.625, 0.9768, 0.6209, 0.966, 0.625, 0.2577, 0.625, 0.262, 0.6209, 0.2687, 0.6239, 0.9903, 0.625, 0.9954, 0.6209, 0.9854, 0.625, 0.2515, 0.625, 0.2534, 0.6209, 0.259, 0.625, 0.4279, 0.625, 0.4476, 0.6206, 0.4363, 0.625, 0.3885, 0.625, 0.4088, 0.6203, 0.3968, 0.625, 0.8444, 0.6248, 0.8529, 0.6203, 0.8533, 0.625, 0.8054, 0.6245, 0.8137, 0.6206, 0.8153, 0.625, 0.4769, 0.625, 0.5073, 0.6209, 0.4813, 0.625, 0.7732, 0.6244, 0.7808, 0.6209, 0.784, 0.625, 0.4951, 0.625, 0.4991, 0.6209, 0.491, 0.625, 0.7546, 0.6239, 0.7597, 0.6209, 0.7646, 0.625, 0.3344, 0.625, 0.3615, 0.625, 0.3444, 0.625, 0.2831, 0.625, 0.3005, 0.625, 0.1441, 0.625, 0.2162, 0.625, 0.3221, 0.625, 0.2577, 0.625, 0.0, 0.625, 0.04652, 0.625, 0.2731, 0.625, 0.2515, 0.625, 0.0, 0.625, 0.0, 0.625, 0.2549, 0.625, 0.3885, 0.625, 0.4156, 0.625, 0.4669, 0.625, 0.4056, 0.625, 0.6059, 0.625, 0.4495, 0.625, 0.4279, 0.625, 0.5338, 0.625, 0.75, 0.625, 0.4923, 0.625, 0.4769, 0.625, 0.7035, 0.625, 0.75, 0.625, 0.4985, 0.625, 0.4951, 0.625, 0.75, 0.6163, 0.933, 0.6156, 0.8963, 0.6203, 0.8967, 0.625, 0.9056, 0.625, 0.9279, 0.6206, 0.9347])
me_cube_008.update()
me_cube_009 = bpy.data.meshes.new('Cube.009')
me_cube_009.from_pydata([(-0.1702, -1.0, 1.389), (-0.8644, -1.0, 1.097), (-0.4639, -1.0, 1.36), (-0.6964, -1.0, 1.285), (-0.8264, -1.0, 1.19), (-0.8644, 1.0, 1.097), (-0.1702, 1.0, 1.389), (-0.8264, 1.0, 1.19), (-0.6964, 1.0, 1.285), (-0.4639, 1.0, 1.36), (0.8644, -1.0, 1.097), (0.1702, -1.0, 1.389), (0.8264, -1.0, 1.19), (0.6964, -1.0, 1.285), (0.4639, -1.0, 1.36), (0.1702, 1.0, 1.389), (0.8644, 1.0, 1.097), (0.4639, 1.0, 1.36), (0.6964, 1.0, 1.285), (0.8264, 1.0, 1.19), (-0.8644, -1.0, -1.0), (-0.814, -1.0, -1.051), (-0.8559, -1.0, -1.032), (-0.8457, -1.0, -1.042), (-0.814, 1.0, -1.051), (-0.8644, 1.0, -1.0), (-0.8457, 1.0, -1.042), (-0.8559, 1.0, -1.032), (0.814, -1.0, -1.051), (0.8644, -1.0, -1.0), (0.8457, -1.0, -1.042), (0.8559, -1.0, -1.032), (0.8644, 1.0, -1.0), (0.814, 1.0, -1.051), (0.8559, 1.0, -1.032), (0.8457, 1.0, -1.042), (-0.4918, -1.0, 1.494), (-0.1767, -1.0, 1.524), (-0.1767, 1.0, 1.524), (-0.4918, 1.0, 1.494), (-0.7589, -1.0, 1.407), (-0.7589, 1.0, 1.407), (-0.9373, -1.0, 1.277), (-0.9373, 1.0, 1.277), (-1.0, -1.0, 1.124), (-1.0, 1.0, 1.124), (0.4918, 1.0, 1.494), (0.1767, 1.0, 1.524), (0.1767, -1.0, 1.524), (0.4918, -1.0, 1.494), (0.7589, 1.0, 1.407), (0.7589, -1.0, 1.407), (0.9373, 1.0, 1.277), (0.9373, -1.0, 1.277), (1.0, 1.0, 1.124), (1.0, -1.0, 1.124), (-1.0, 1.0, -1.018), (-1.0, -1.0, -1.018), (1.0, -1.0, -1.018), (1.0, 1.0, -1.018), (-0.9159, 1.0, -1.164), (-0.8318, 1.0, -1.186), (-0.8318, -1.0, -1.186), (-0.9159, -1.0, -1.164), (-0.9775, 1.0, -1.102), (-0.9775, -1.0, -1.102), (0.9159, -1.0, -1.164), (0.8318, -1.0, -1.186), (0.8318, 1.0, -1.186), (0.9159, 1.0, -1.164), (0.9775, -1.0, -1.102), (0.9775, 1.0, -1.102), (-0.4639, -0.5144, 1.36), (-0.1702, -0.5144, 1.389), (-0.1702, 0.5144, 1.389), (-0.4639, 0.5144, 1.36), (-0.6964, -0.5144, 1.285), (-0.6964, 0.5144, 1.285), (-0.8264, -0.5144, 1.19), (-0.8264, 0.5144, 1.19), (-0.8644, -0.5144, 1.097), (-0.8644, 0.5144, 1.097), (0.4639, 0.5144, 1.36), (0.1702, 0.5144, 1.389), (0.1702, -0.5144, 1.389), (0.4639, -0.5144, 1.36), (0.6964, 0.5144, 1.285), (0.6964, -0.5144, 1.285), (0.8264, 0.5144, 1.19), (0.8264, -0.5144, 1.19), (0.8644, 0.5144, 1.097), (0.8644, -0.5144, 1.097), (-0.8644, 0.5144, -1.0), (-0.8644, -0.5144, -1.0), (0.8644, -0.5144, -1.0), (0.8644, 0.5144, -1.0), (-0.8457, 0.5144, -1.042), (-0.814, 0.5144, -1.051), (-0.814, -0.5144, -1.051), (-0.8457, -0.5144, -1.042), (-0.8559, 0.5144, -1.032), (-0.8559, -0.5144, -1.032), (0.8457, -0.5144, -1.042), (0.814, -0.5144, -1.051), (0.814, 0.5144, -1.051), (0.8457, 0.5144, -1.042), (0.8559, -0.5144, -1.032), (0.8559, 0.5144, -1.032)], [], [(3, 4, 78, 76), (57, 44, 45, 56), (1, 20, 93, 80), (47, 38, 37, 48), (61, 68, 67, 62), (37, 38, 39, 36), (36, 39, 41, 40), (40, 41, 43, 42), (42, 43, 45, 44), (47, 48, 49, 46), (46, 49, 51, 50), (50, 51, 53, 52), (52, 53, 55, 54), (61, 62, 63, 60), (60, 63, 65, 64), (64, 65, 57, 56), (67, 68, 69, 66), (66, 69, 71, 70), (70, 71, 59, 58), (59, 54, 55, 58), (2, 0, 37, 36), (6, 9, 39, 38), (3, 2, 36, 40), (9, 8, 41, 39), (4, 3, 40, 42), (8, 7, 43, 41), (1, 4, 42, 44), (7, 5, 45, 43), (17, 15, 47, 46), (11, 14, 49, 48), (18, 17, 46, 50), (14, 13, 51, 49), (19, 18, 50, 52), (13, 12, 53, 51), (16, 19, 52, 54), (12, 10, 55, 53), (5, 25, 56, 45), (20, 1, 44, 57), (15, 6, 38, 47), (0, 11, 48, 37), (10, 29, 58, 55), (32, 16, 54, 59), (26, 24, 61, 60), (21, 23, 63, 62), (27, 26, 60, 64), (23, 22, 65, 63), (25, 27, 64, 56), (22, 20, 57, 65), (30, 28, 67, 66), (33, 35, 69, 68), (31, 30, 66, 70), (35, 34, 71, 69), (29, 31, 70, 58), (34, 32, 59, 71), (24, 33, 68, 61), (28, 21, 62, 67), (92, 81, 79, 77, 75, 74, 83, 82, 86, 88, 90, 95, 107, 105, 104, 97, 96, 100), (94, 91, 89, 87, 85, 84, 73, 72, 76, 78, 80, 93, 101, 99, 98, 103, 102, 106), (34, 35, 105, 107), (6, 15, 83, 74), (7, 8, 77, 79), (31, 29, 94, 106), (11, 0, 73, 84), (4, 1, 80, 78), (32, 34, 107, 95), (29, 10, 91, 94), (5, 7, 79, 81), (33, 24, 97, 104), (16, 32, 95, 90), (15, 17, 82, 83), (21, 28, 103, 98), (24, 26, 96, 97), (14, 11, 84, 85), (23, 21, 98, 99), (17, 18, 86, 82), (26, 27, 100, 96), (13, 14, 85, 87), (22, 23, 99, 101), (18, 19, 88, 86), (27, 25, 92, 100), (12, 13, 87, 89), (0, 2, 72, 73), (20, 22, 101, 93), (19, 16, 90, 88), (9, 6, 74, 75), (28, 30, 102, 103), (10, 12, 89, 91), (2, 3, 76, 72), (35, 33, 104, 105), (25, 5, 81, 92), (8, 9, 75, 77), (30, 31, 106, 102)])
me_cube_009.polygons.foreach_set('use_smooth', [True] * 92)
_uv = me_cube_009.uv_layers.new(name='UVMap')
_uv.uv.foreach_set('vector', [0.6168, 0.9621, 0.6166, 0.9783, 0.6166, 0.9783, 0.6168, 0.9621, 0.375, 0.0, 0.625, 0.0, 0.625, 0.25, 0.375, 0.25, 0.6129, 0.983, 0.3851, 0.983, 0.3851, 0.983, 0.6129, 0.983, 0.625, 0.3971, 0.625, 0.3529, 0.625, 0.3087, 0.625, 0.4413, 0.146, 0.5, 0.354, 0.5, 0.354, 0.75, 0.146, 0.75, 0.625, 0.3087, 0.625, 0.3529, 0.625, 0.3135, 0.625, 0.1906, 0.625, 0.1906, 0.625, 0.3135, 0.625, 0.26, 0.625, 0.0, 0.625, 0.0, 0.625, 0.26, 0.625, 0.2526, 0.625, 0.0, 0.625, 0.0, 0.625, 0.2526, 0.625, 0.25, 0.625, 0.0, 0.625, 0.3971, 0.625, 0.4413, 0.625, 0.5594, 0.625, 0.4365, 0.625, 0.4365, 0.625, 0.5594, 0.625, 0.75, 0.625, 0.49, 0.625, 0.49, 0.625, 0.75, 0.625, 0.75, 0.625, 0.4974, 0.625, 0.4974, 0.625, 0.75, 0.625, 0.75, 0.625, 0.5, 0.146, 0.5, 0.146, 0.75, 0.1355, 0.75, 0.1355, 0.5, 0.1355, 0.5, 0.1355, 0.75, 0.125, 0.75, 0.125, 0.5, 0.375, 0.25, 0.375, 0.0, 0.375, 0.0, 0.375, 0.25, 0.354, 0.75, 0.354, 0.5, 0.3645, 0.5, 0.3645, 0.75, 0.3645, 0.75, 0.3645, 0.5, 0.375, 0.5, 0.375, 0.75, 0.375, 0.75, 0.375, 0.5, 0.375, 0.5, 0.375, 0.75, 0.375, 0.5, 0.625, 0.5, 0.625, 0.75, 0.375, 0.75, 0.6163, 0.933, 0.6156, 0.8963, 0.625, 0.8971, 0.625, 0.9365, 0.6156, 0.3534, 0.6163, 0.3139, 0.625, 0.3135, 0.625, 0.3529, 0.6168, 0.9621, 0.6163, 0.933, 0.625, 0.9365, 0.625, 0.9699, 0.6163, 0.3139, 0.6168, 0.2774, 0.625, 0.26, 0.625, 0.3135, 0.6166, 0.9783, 0.6168, 0.9621, 0.625, 0.9699, 0.625, 0.9922, 0.6168, 0.2774, 0.6166, 0.2658, 0.625, 0.2526, 0.625, 0.26, 0.6129, 0.983, 0.6166, 0.9783, 0.625, 0.9922, 0.625, 1.0, 0.6166, 0.2658, 0.6129, 0.2641, 0.625, 0.25, 0.625, 0.2526, 0.6163, 0.4361, 0.6156, 0.3966, 0.625, 0.3971, 0.625, 0.4365, 0.6156, 0.8537, 0.6163, 0.817, 0.625, 0.8135, 0.625, 0.8529, 0.6168, 0.4726, 0.6163, 0.4361, 0.625, 0.4365, 0.625, 0.49, 0.6163, 0.817, 0.6168, 0.7879, 0.625, 0.7801, 0.625, 0.8135, 0.6166, 0.4842, 0.6168, 0.4726, 0.625, 0.49, 0.625, 0.4974, 0.6168, 0.7879, 0.6166, 0.7717, 0.625, 0.7578, 0.625, 0.7801, 0.6129, 0.4859, 0.6166, 0.4842, 0.625, 0.4974, 0.625, 0.5, 0.6166, 0.7717, 0.6129, 0.767, 0.625, 0.75, 0.625, 0.7578, 0.6129, 0.2641, 0.3851, 0.2669, 0.375, 0.25, 0.625, 0.25, 0.3851, 0.983, 0.6129, 0.983, 0.625, 1.0, 0.375, 1.0, 0.6156, 0.3966, 0.6156, 0.3534, 0.625, 0.3529, 0.625, 0.3971, 0.6156, 0.8963, 0.6156, 0.8537, 0.625, 0.8529, 0.625, 0.8971, 0.6129, 0.767, 0.3851, 0.767, 0.375, 0.75, 0.625, 0.75, 0.3851, 0.4831, 0.6129, 0.4859, 0.625, 0.5, 0.375, 0.5, 0.383, 0.2693, 0.3834, 0.2732, 0.375, 0.271, 0.375, 0.2605, 0.3834, 0.9767, 0.383, 0.9807, 0.375, 0.9895, 0.375, 0.979, 0.3833, 0.268, 0.383, 0.2693, 0.375, 0.2605, 0.375, 0.2528, 0.383, 0.9807, 0.3833, 0.982, 0.375, 0.9972, 0.375, 0.9895, 0.3851, 0.2669, 0.3833, 0.268, 0.375, 0.2528, 0.375, 0.25, 0.3833, 0.982, 0.3851, 0.983, 0.375, 1.0, 0.375, 0.9972, 0.383, 0.7693, 0.3834, 0.7733, 0.375, 0.771, 0.375, 0.7605, 0.3834, 0.4768, 0.383, 0.4807, 0.375, 0.4895, 0.375, 0.479, 0.3833, 0.768, 0.383, 0.7693, 0.375, 0.7605, 0.375, 0.7528, 0.383, 0.4807, 0.3833, 0.482, 0.375, 0.4972, 0.375, 0.4895, 0.3851, 0.767, 0.3833, 0.768, 0.375, 0.7528, 0.375, 0.75, 0.3833, 0.482, 0.3851, 0.4831, 0.375, 0.5, 0.375, 0.4972, 0.3834, 0.2732, 0.3834, 0.4768, 0.375, 0.479, 0.375, 0.271, 0.3834, 0.7733, 0.3834, 0.9767, 0.375, 0.979, 0.375, 0.771, 0.3851, 0.2669, 0.6129, 0.2641, 0.6166, 0.2658, 0.6168, 0.2774, 0.6163, 0.3139, 0.6156, 0.3534, 0.6156, 0.3966, 0.6163, 0.4361, 0.6168, 0.4726, 0.6166, 0.4842, 0.6129, 0.4859, 0.3851, 0.4831, 0.3833, 0.482, 0.383, 0.4807, 0.3834, 0.4768, 0.3834, 0.2732, 0.383, 0.2693, 0.3833, 0.268, 0.3851, 0.767, 0.6129, 0.767, 0.6166, 0.7717, 0.6168, 0.7879, 0.6163, 0.817, 0.6156, 0.8537, 0.6156, 0.8963, 0.6163, 0.933, 0.6168, 0.9621, 0.6166, 0.9783, 0.6129, 0.983, 0.3851, 0.983, 0.3833, 0.982, 0.383, 0.9807, 0.3834, 0.9767, 0.3834, 0.7733, 0.383, 0.7693, 0.3833, 0.768, 0.3833, 0.482, 0.383, 0.4807, 0.383, 0.4807, 0.3833, 0.482, 0.6156, 0.3534, 0.6156, 0.3966, 0.6156, 0.3966, 0.6156, 0.3534, 0.6166, 0.2658, 0.6168, 0.2774, 0.6168, 0.2774, 0.6166, 0.2658, 0.3833, 0.768, 0.3851, 0.767, 0.3851, 0.767, 0.3833, 0.768, 0.6156, 0.8537, 0.6156, 0.8963, 0.6156, 0.8963, 0.6156, 0.8537, 0.6166, 0.9783, 0.6129, 0.983, 0.6129, 0.983, 0.6166, 0.9783, 0.3851, 0.4831, 0.3833, 0.482, 0.3833, 0.482, 0.3851, 0.4831, 0.3851, 0.767, 0.6129, 0.767, 0.6129, 0.767, 0.3851, 0.767, 0.6129, 0.2641, 0.6166, 0.2658, 0.6166, 0.2658, 0.6129, 0.2641, 0.3834, 0.4768, 0.3834, 0.2732, 0.3834, 0.2732, 0.3834, 0.4768, 0.6129, 0.4859, 0.3851, 0.4831, 0.3851, 0.4831, 0.6129, 0.4859, 0.6156, 0.3966, 0.6163, 0.4361, 0.6163, 0.4361, 0.6156, 0.3966, 0.3834, 0.9767, 0.3834, 0.7733, 0.3834, 0.7733, 0.3834, 0.9767, 0.3834, 0.2732, 0.383, 0.2693, 0.383, 0.2693, 0.3834, 0.2732, 0.6163, 0.817, 0.6156, 0.8537, 0.6156, 0.8537, 0.6163, 0.817, 0.383, 0.9807, 0.3834, 0.9767, 0.3834, 0.9767, 0.383, 0.9807, 0.6163, 0.4361, 0.6168, 0.4726, 0.6168, 0.4726, 0.6163, 0.4361, 0.383, 0.2693, 0.3833, 0.268, 0.3833, 0.268, 0.383, 0.2693, 0.6168, 0.7879, 0.6163, 0.817, 0.6163, 0.817, 0.6168, 0.7879, 0.3833, 0.982, 0.383, 0.9807, 0.383, 0.9807, 0.3833, 0.982, 0.6168, 0.4726, 0.6166, 0.4842, 0.6166, 0.4842, 0.6168, 0.4726, 0.3833, 0.268, 0.3851, 0.2669, 0.3851, 0.2669, 0.3833, 0.268, 0.6166, 0.7717, 0.6168, 0.7879, 0.6168, 0.7879, 0.6166, 0.7717, 0.6156, 0.8963, 0.6163, 0.933, 0.6163, 0.933, 0.6156, 0.8963, 0.3851, 0.983, 0.3833, 0.982, 0.3833, 0.982, 0.3851, 0.983, 0.6166, 0.4842, 0.6129, 0.4859, 0.6129, 0.4859, 0.6166, 0.4842, 0.6163, 0.3139, 0.6156, 0.3534, 0.6156, 0.3534, 0.6163, 0.3139, 0.3834, 0.7733, 0.383, 0.7693, 0.383, 0.7693, 0.3834, 0.7733, 0.6129, 0.767, 0.6166, 0.7717, 0.6166, 0.7717, 0.6129, 0.767, 0.6163, 0.933, 0.6168, 0.9621, 0.6168, 0.9621, 0.6163, 0.933, 0.383, 0.4807, 0.3834, 0.4768, 0.3834, 0.4768, 0.383, 0.4807, 0.3851, 0.2669, 0.6129, 0.2641, 0.6129, 0.2641, 0.3851, 0.2669, 0.6168, 0.2774, 0.6163, 0.3139, 0.6163, 0.3139, 0.6168, 0.2774, 0.383, 0.7693, 0.3833, 0.768, 0.3833, 0.768, 0.383, 0.7693])
me_cube_009.update()

# ---- objects
ob_top = bpy.data.objects.new('Top', me_cube_001)
ob_empty = bpy.data.objects.new('Empty', None)
ob_cube_001 = bpy.data.objects.new('Cube.001', me_cube_002)
ob_middle = bpy.data.objects.new('Middle', me_cube_003)
ob_bottom_001 = bpy.data.objects.new('Bottom.001', me_cube_004)
ob_cube_002 = bpy.data.objects.new('Cube.002', me_cube_007)
ob_top_001 = bpy.data.objects.new('Top.001', me_cube_008)
ob_bottom = bpy.data.objects.new('Bottom', me_cube_009)

# ---- transforms, parenting, visibility, modifiers, constraints
ob_top.location = (0.0, 8.181e-08, 0.0)
ob_top.scale = (0.1979, 0.03499, 0.1979)
_m = ob_top.modifiers.new('Boolean', 'BOOLEAN')
_m.object = ob_cube_001
_m.operation = 'INTERSECT'
ob_empty.location = (0.0, -2.135e-07, 0.0)
ob_empty.rotation_euler = (1.571, -0.0, -0.0)
ob_empty.scale = (4.471, 4.471, 4.471)
ob_empty.empty_display_type = 'IMAGE'
ob_empty.empty_display_size = 5.0
ob_cube_001.location = (0.0, -2.378e-08, 4.848)
ob_cube_001.scale = (3.912, 3.912, 0.8827)
ob_cube_001.display_type = 'WIRE'
ob_middle.location = (0.0, 8.181e-08, 0.0)
ob_middle.scale = (3.687, 0.6521, 3.689)
_m = ob_middle.modifiers.new('Auto Smooth', 'NODES')
_m.node_group = ng_auto_smooth
_gi = [s.identifier for s in ng_auto_smooth.interface.items_tree if s.item_type == 'SOCKET' and s.in_out == 'INPUT']
_m[_gi[1]] = 0.5236  # Angle
ob_bottom_001.location = (0.0, 8.181e-08, 0.0)
ob_bottom_001.scale = (0.1979, 0.03499, 0.1979)
_m = ob_bottom_001.modifiers.new('Boolean', 'BOOLEAN')
_m.operation = 'INTERSECT'
ob_cube_002.location = (0.0, -2.378e-08, -4.411)
ob_cube_002.scale = (3.912, 3.912, 0.8827)
ob_cube_002.display_type = 'WIRE'
ob_top_001.location = (0.0, 8.181e-08, 0.0)
ob_top_001.scale = (3.687, 0.6521, 3.689)
_m = ob_top_001.modifiers.new('Boolean', 'BOOLEAN')
_m.object = ob_cube_001
_m.operation = 'INTERSECT'
_m = ob_top_001.modifiers.new('Auto Smooth', 'NODES')
_m.node_group = ng_auto_smooth
_gi = [s.identifier for s in ng_auto_smooth.interface.items_tree if s.item_type == 'SOCKET' and s.in_out == 'INPUT']
_m[_gi[1]] = 0.5236  # Angle
ob_bottom.location = (0.0, 8.181e-08, 0.0)
ob_bottom.scale = (3.687, 0.6521, 3.689)
_m = ob_bottom.modifiers.new('Boolean', 'BOOLEAN')
_m.object = ob_cube_002
_m.operation = 'INTERSECT'
_m = ob_bottom.modifiers.new('Auto Smooth', 'NODES')
_m.node_group = ng_auto_smooth
_gi = [s.identifier for s in ng_auto_smooth.interface.items_tree if s.item_type == 'SOCKET' and s.in_out == 'INPUT']
_m[_gi[1]] = 0.5236  # Angle

# ---- collection membership
col_collection.objects.link(ob_top)
col_collection.objects.link(ob_empty)
col_collection.objects.link(ob_cube_001)
col_collection.objects.link(ob_middle)
col_collection.objects.link(ob_bottom_001)
col_collection.objects.link(ob_cube_002)
col_collection.objects.link(ob_top_001)
col_collection.objects.link(ob_bottom)

# ---- scene / render settings (as saved in the file)
scene.frame_start = 1; scene.frame_end = 250; scene.frame_set(1)
scene.render.engine = 'BLENDER_EEVEE_NEXT'
scene.cycles.sampling_pattern = 'TABULATED_SOBOL'
scene.cycles.use_light_tree = False
scene.view_settings.view_transform = 'Filmic'
bpy.context.view_layer.update()

# ---- added for rendering (the .blend has no active camera and no usable light): camera, sun
cam_auto = bpy.data.cameras.new('AutoCamera')
cam_auto.lens = 50.0
cam_auto.sensor_width = 36.0
cam_auto.clip_end = 1000.0
ob_auto_camera = bpy.data.objects.new('AutoCamera', cam_auto)
scene.collection.objects.link(ob_auto_camera)
ob_auto_camera.location = (23.4647, -28.1577, 24.8876)
ob_auto_camera.rotation_euler = (1.09748, -7.21219e-08, 0.694738)
scene.camera = ob_auto_camera
light_auto_sun = bpy.data.lights.new('AutoSun', 'SUN')
light_auto_sun.energy = 3.0
light_auto_sun.angle = 0.0523599
ob_auto_sun = bpy.data.objects.new('AutoSun', light_auto_sun)
scene.collection.objects.link(ob_auto_sun)
ob_auto_sun.rotation_euler = (0.872665, 0.174533, 0.523599)
bpy.context.view_layer.update()
